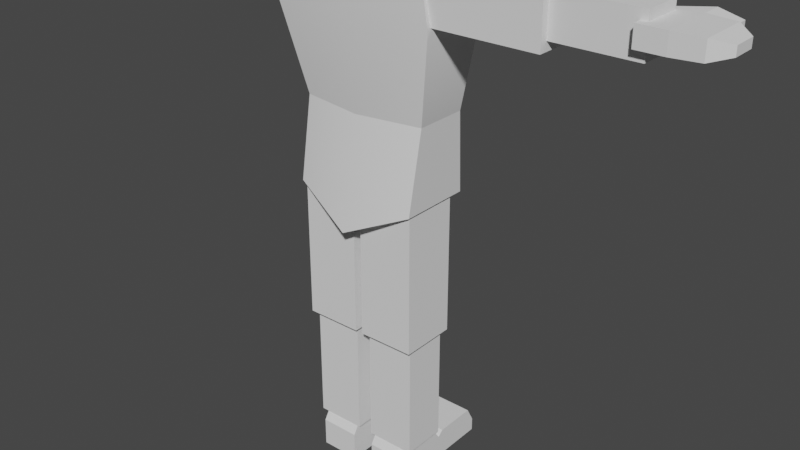 # Source: Character.blend  (saved by Blender 3.6.11; exported with 4.5.12 LTS)
import bpy
from mathutils import Matrix  # noqa: F401  (used for matrix-valued properties, if any)

bpy.ops.wm.read_factory_settings(use_empty=True)
scene = bpy.context.scene
scene.name = 'Scene'

# ---- collections
col_collection = bpy.data.collections.new('Collection'); scene.collection.children.link(col_collection)

# ---- materials (node trees are filled in below, after node groups)
mat_material = bpy.data.materials.new('Material')
mat_material.alpha_threshold = 0.0
mat_material.use_transparent_shadow = False
mat_material.roughness = 0.5
mat_material.line_color = (0.0, 0.0, 0.0, 1.0)

# ---- node groups
ng_auto_smooth = bpy.data.node_groups.new('Auto Smooth', 'GeometryNodeTree')
_s = ng_auto_smooth.interface.new_socket(name='Geometry', in_out='OUTPUT', socket_type='NodeSocketGeometry')
_s = ng_auto_smooth.interface.new_socket(name='Geometry', in_out='INPUT', socket_type='NodeSocketGeometry')
_s = ng_auto_smooth.interface.new_socket(name='Angle', in_out='INPUT', socket_type='NodeSocketFloat')
_s.subtype = 'ANGLE'
_s.min_value = 0.0
_s.max_value = 3.142
ng_auto_smooth.is_modifier = True
_N = ng_auto_smooth.nodes; _L = ng_auto_smooth.links
n0 = _N.new('NodeGroupOutput'); n0.name = 'Group Output'; n0.location = (480, -100)
n1 = _N.new('NodeGroupInput'); n1.name = 'Group Input'; n1.location = (-420, -300)
n2 = _N.new('NodeGroupInput'); n2.name = 'Group Input.001'; n2.location = (-60, -100)
n3 = _N.new('GeometryNodeSetShadeSmooth'); n3.name = 'Set Shade Smooth'; n3.location = (120, -100)
n3.domain = 'EDGE'
n4 = _N.new('GeometryNodeSetShadeSmooth'); n4.name = 'Set Shade Smooth.001'; n4.location = (300, -100)
n5 = _N.new('GeometryNodeInputMeshEdgeAngle'); n5.name = 'Edge Angle'; n5.location = (-420, -220)
n6 = _N.new('GeometryNodeInputEdgeSmooth'); n6.name = 'Is Edge Smooth'; n6.location = (-60, -160)
n7 = _N.new('GeometryNodeInputShadeSmooth'); n7.name = 'Is Face Smooth'; n7.location = (-240, -340)
n8 = _N.new('FunctionNodeBooleanMath'); n8.name = 'Boolean Math'; n8.location = (-60, -220)
n9 = _N.new('FunctionNodeCompare'); n9.name = 'Compare'; n9.location = (-240, -180)
n9.operation = 'LESS_EQUAL'
_L.new(n5.outputs[0], n9.inputs[0])
_L.new(n4.outputs[0], n0.inputs[0])
_L.new(n1.outputs[1], n9.inputs[1])
_L.new(n9.outputs[0], n8.inputs[0])
_L.new(n7.outputs[0], n8.inputs[1])
_L.new(n2.outputs[0], n3.inputs[0])
_L.new(n6.outputs[0], n3.inputs[1])
_L.new(n3.outputs[0], n4.inputs[0])
_L.new(n8.outputs[0], n3.inputs[2])
n0.is_active_output = True

# ---- material node trees
mat_material.use_nodes = True; mat_material.node_tree.nodes.clear()
_N = mat_material.node_tree.nodes; _L = mat_material.node_tree.links
n0 = _N.new('ShaderNodeOutputMaterial'); n0.name = 'Material Output'; n0.location = (300, 300)
n1 = _N.new('ShaderNodeBsdfPrincipled'); n1.name = 'Principled BSDF'; n1.location = (10, 300)
n1.distribution = 'GGX'
n1.subsurface_method = 'RANDOM_WALK_SKIN'
n1.inputs[3].default_value = 1.45
n1.inputs[27].default_value = (0.0, 0.0, 0.0, 1.0)
n1.inputs[28].default_value = 1.0
_L.new(n1.outputs[0], n0.inputs[0])
n0.is_active_output = True

# ---- world
world_world = bpy.data.worlds.new('World'); scene.world = world_world
world_world.use_nodes = True; world_world.node_tree.nodes.clear()
_N = world_world.node_tree.nodes; _L = world_world.node_tree.links
n0 = _N.new('ShaderNodeOutputWorld'); n0.name = 'World Output'; n0.location = (300, 300)
n1 = _N.new('ShaderNodeBackground'); n1.name = 'Background'; n1.location = (10, 300)
n1.inputs[0].default_value = (0.05088, 0.05088, 0.05088, 1.0)
_L.new(n1.outputs[0], n0.inputs[0])
n0.is_active_output = True
world_world.color = (0.05088, 0.05088, 0.05088)
world_world.use_sun_shadow = False
world_world.sun_shadow_jitter_overblur = 0.0

# ---- meshes
me_cube = bpy.data.meshes.new('Cube')
me_cube.from_pydata([(-0.9499, 0.5282, 5.589), (-0.9499, -0.2571, 5.589), (0.0, -0.4175, 5.589), (0.0, 0.8297, 5.589), (-3.376e-05, -0.5307, 6.894), (-1.206, -0.4905, 6.897), (-1.206, 0.5478, 6.897), (-3.122e-07, 0.9542, 6.893), (-0.0006423, -0.5747, 8.023), (-1.003, -0.4546, 7.84), (-1.003, 0.4132, 7.84), (-0.0006423, 0.6021, 8.023), (0.9499, 0.5282, 5.589), (0.9499, -0.2571, 5.589), (1.205, -0.4785, 6.893), (1.205, 0.5596, 6.893), (1.0, -0.411, 7.827), (1.0, 0.4568, 7.827)], [], [(1, 2, 4, 5), (3, 0, 6, 7), (0, 1, 5, 6), (6, 5, 9, 10), (7, 6, 10, 11), (5, 4, 8, 9), (13, 14, 4, 2), (1, 0, 3, 2), (3, 7, 15, 12), (12, 15, 14, 13), (11, 8, 16, 17), (15, 17, 16, 14), (7, 11, 17, 15), (14, 16, 8, 4), (2, 3, 12, 13), (8, 11, 10, 9)])
me_cube.polygons.foreach_set('use_smooth', [True] * 16)
_uv = me_cube.uv_layers.new(name='UVMap')
_uv.uv.foreach_set('vector', [0.6185, 0.779, 0.6072, 0.8651, 0.5002, 0.847, 0.5209, 0.7736, 0.5922, 0.6285, 0.6133, 0.7094, 0.5229, 0.7253, 0.4997, 0.6566, 0.6133, 0.7094, 0.6185, 0.779, 0.5209, 0.7736, 0.5229, 0.7253, 0.5229, 0.7253, 0.5209, 0.7736, 0.4802, 0.7709, 0.4789, 0.734, 0.4997, 0.6566, 0.5229, 0.7253, 0.4789, 0.734, 0.4235, 0.6993, 0.5209, 0.7736, 0.5002, 0.847, 0.4167, 0.7979, 0.4802, 0.7709, 0.5904, 0.9515, 0.4657, 0.9429, 0.5002, 0.847, 0.6072, 0.8651, 0.679, 0.7129, 0.6133, 0.7094, 0.5922, 0.6285, 0.6967, 0.634, 0.5922, 0.6285, 0.4997, 0.6566, 0.4649, 0.5789, 0.5648, 0.5495, 0.5648, 0.5495, 0.4649, 0.5789, 0.4278, 0.5064, 0.5434, 0.4834, 0.4235, 0.6993, 0.325, 0.7137, 0.3263, 0.6264, 0.3989, 0.6158, 0.4649, 0.5789, 0.3989, 0.6158, 0.3612, 0.5527, 0.4278, 0.5064, 0.4997, 0.6566, 0.4235, 0.6993, 0.3989, 0.6158, 0.4649, 0.5789, 0.4657, 0.9429, 0.3916, 0.892, 0.4167, 0.7979, 0.5002, 0.847, 0.6761, 0.5658, 0.5922, 0.6285, 0.5648, 0.5495, 0.6176, 0.51, 0.4167, 0.7979, 0.4235, 0.6993, 0.4789, 0.734, 0.4802, 0.7709])
me_cube.materials.append(mat_material)
me_cube.use_mirror_vertex_groups = False
me_cube.update()
me_bicep = bpy.data.meshes.new('Bicep')
me_bicep.from_pydata([(-0.998, -0.4095, 6.94), (-2.689, -0.4095, 6.94), (-0.998, 0.4095, 6.94), (-2.689, 0.4095, 6.94), (-0.998, -0.4095, 7.759), (-2.689, -0.4095, 7.759), (-0.998, 0.4095, 7.759), (-2.689, 0.4095, 7.759)], [], [(0, 1, 3, 2), (2, 3, 7, 6), (6, 7, 5, 4), (4, 5, 1, 0), (2, 6, 4, 0), (7, 3, 1, 5)])
_uv = me_bicep.uv_layers.new(name='UVMap')
_uv.uv.foreach_set('vector', [0.1027, 0.742, 0.06411, 0.742, 0.06411, 0.7035, 0.1027, 0.7035, 0.1027, 0.7035, 0.06411, 0.7035, 0.06411, 0.665, 0.1027, 0.665, 0.1027, 0.665, 0.06411, 0.665, 0.06411, 0.6264, 0.1027, 0.6264, 0.1027, 0.6264, 0.06411, 0.6264, 0.06411, 0.5879, 0.1027, 0.5879, 0.1027, 0.7035, 0.1027, 0.665, 0.1412, 0.665, 0.1412, 0.7035, 0.06411, 0.665, 0.06411, 0.7035, 0.02557, 0.7035, 0.02557, 0.665])
me_bicep.update()
me_forearm = bpy.data.meshes.new('Forearm')
me_forearm.from_pydata([(-2.627, -0.3, 7.068), (-3.868, -0.3, 7.068), (-2.627, 0.271, 7.068), (-3.868, 0.271, 7.068), (-2.627, -0.3, 7.639), (-3.868, -0.3, 7.639), (-2.627, 0.271, 7.639), (-3.868, 0.271, 7.639)], [], [(0, 1, 3, 2), (2, 3, 7, 6), (6, 7, 5, 4), (4, 5, 1, 0), (2, 6, 4, 0), (7, 3, 1, 5)])
_uv = me_forearm.uv_layers.new(name='UVMap')
_uv.uv.foreach_set('vector', [0.2583, 0.7425, 0.2198, 0.7425, 0.2198, 0.7039, 0.2583, 0.7039, 0.2583, 0.7039, 0.2198, 0.7039, 0.2198, 0.6654, 0.2583, 0.6654, 0.2583, 0.6654, 0.2198, 0.6654, 0.2198, 0.6269, 0.2583, 0.6269, 0.2583, 0.6269, 0.2198, 0.6269, 0.2198, 0.5883, 0.2583, 0.5883, 0.2583, 0.7039, 0.2583, 0.6654, 0.2969, 0.6654, 0.2969, 0.7039, 0.2198, 0.6654, 0.2198, 0.7039, 0.1813, 0.7039, 0.1813, 0.6654])
me_forearm.update()
me_hand = bpy.data.meshes.new('Hand')
me_hand.from_pydata([(-4.55, -0.3966, 7.244), (-4.55, -0.3966, 7.496), (-4.55, 0.3209, 7.244), (-4.55, 0.3209, 7.496), (-3.772, -0.4269, 7.233), (-3.772, -0.4269, 7.507), (-3.772, 0.3512, 7.233), (-3.772, 0.3512, 7.507), (-4.161, 0.3512, 7.233), (-4.161, 0.3512, 7.507), (-4.161, -0.4269, 7.233), (-4.161, -0.4269, 7.507), (-4.161, 0.6356, 7.507), (-4.471, 0.536, 7.317), (-4.471, 0.536, 7.423), (-4.161, 0.6356, 7.233), (-4.471, 0.6471, 7.423), (-4.471, 0.6471, 7.317), (-4.781, 0.1401, 7.307), (-4.781, -0.2158, 7.307), (-4.781, -0.2158, 7.433), (-4.781, 0.1401, 7.433)], [], [(1, 3, 21, 20), (8, 9, 14, 13), (6, 7, 5, 4), (10, 11, 1, 0), (8, 6, 4, 10), (9, 3, 1, 11), (7, 9, 11, 5), (2, 8, 10, 0), (4, 5, 11, 10), (2, 3, 9, 8), (12, 15, 17, 16), (6, 15, 12, 7), (9, 12, 16, 14), (13, 14, 16, 17), (15, 8, 13, 17), (9, 7, 12), (8, 15, 6), (19, 20, 21, 18), (2, 0, 19, 18), (3, 2, 18, 21), (0, 1, 20, 19)])
_uv = me_hand.uv_layers.new(name='UVMap')
_uv.uv.foreach_set('vector', [0.3041, 0.1622, 0.368, 0.1631, 0.3516, 0.1868, 0.3199, 0.1864, 0.2276, 0.3751, 0.2276, 0.2769, 0.2874, 0.3068, 0.2874, 0.3452, 0.2504, 0.02276, 0.3032, 0.02347, 0.3023, 0.09279, 0.2495, 0.09208, 0.249, 0.1267, 0.3019, 0.1275, 0.2993, 0.1622, 0.2506, 0.1615, 0.1797, 0.1258, 0.1802, 0.09115, 0.2495, 0.09208, 0.249, 0.1267, 0.3712, 0.1284, 0.368, 0.1631, 0.3041, 0.1622, 0.3019, 0.1275, 0.3716, 0.09373, 0.3712, 0.1284, 0.3019, 0.1275, 0.3023, 0.09279, 0.182, 0.1606, 0.1797, 0.1258, 0.249, 0.1267, 0.2459, 0.1614, 0.2495, 0.09208, 0.3023, 0.09279, 0.3019, 0.1275, 0.249, 0.1267, 0.4161, 0.1704, 0.368, 0.1631, 0.3712, 0.1284, 0.4234, 0.1363, 0.3573, 0.2769, 0.3573, 0.3751, 0.3058, 0.3452, 0.3058, 0.3068, 0.437, 0.3751, 0.3573, 0.3751, 0.3573, 0.2769, 0.437, 0.2769, 0.2569, 0.2474, 0.3039, 0.2474, 0.3058, 0.3068, 0.2874, 0.3068, 0.2874, 0.3452, 0.2874, 0.3068, 0.3058, 0.3068, 0.3058, 0.3452, 0.3039, 0.4046, 0.2569, 0.4046, 0.2874, 0.3452, 0.3058, 0.3452, 0.385, 0.2389, 0.437, 0.2769, 0.3573, 0.2769, 0.385, 0.4131, 0.3573, 0.3751, 0.437, 0.3751, 0.2294, 0.1852, 0.2291, 0.2093, 0.1974, 0.2089, 0.1977, 0.1848, 0.182, 0.1606, 0.2459, 0.1614, 0.2294, 0.1852, 0.1977, 0.1848, 0.368, 0.1631, 0.4161, 0.1704, 0.4001, 0.1944, 0.3762, 0.1908, 0.2506, 0.1615, 0.2993, 0.1622, 0.2867, 0.1882, 0.2626, 0.1878])
me_hand.update()
me_thigh = bpy.data.meshes.new('Thigh')
me_thigh.from_pydata([(-0.8997, -0.4215, 2.329), (-0.8997, -0.4215, 4.427), (-0.8997, 0.4215, 2.329), (-0.8997, 0.4215, 4.427), (-0.05674, -0.4215, 2.329), (-0.05674, -0.4215, 4.427), (-0.05674, 0.4215, 2.329), (-0.05674, 0.4215, 4.427)], [], [(0, 1, 3, 2), (2, 3, 7, 6), (6, 7, 5, 4), (4, 5, 1, 0), (2, 6, 4, 0), (7, 3, 1, 5)])
_uv = me_thigh.uv_layers.new(name='UVMap')
_uv.uv.foreach_set('vector', [0.1979, 0.4666, 0.1979, 0.5188, 0.1457, 0.5188, 0.1457, 0.4666, 0.1457, 0.4666, 0.1457, 0.5188, 0.09353, 0.5188, 0.09353, 0.4666, 0.09353, 0.4666, 0.09353, 0.5188, 0.04133, 0.5188, 0.04133, 0.4666, 0.2501, 0.4666, 0.2501, 0.5188, 0.1979, 0.5188, 0.1979, 0.4666, 0.1457, 0.4666, 0.1457, 0.4144, 0.1979, 0.4144, 0.1979, 0.4666, 0.1457, 0.571, 0.1457, 0.5188, 0.1979, 0.5188, 0.1979, 0.571])
me_thigh.update()
me_calf = bpy.data.meshes.new('Calf')
me_calf.from_pydata([(-0.1129, -0.3304, 0.5763), (-0.8455, -0.3304, 0.5763), (-0.1129, 0.3323, 0.5763), (-0.8455, 0.3323, 0.5763), (-0.1129, -0.3304, 2.351), (-0.8455, -0.3304, 2.351), (-0.1129, 0.3323, 2.351), (-0.8455, 0.3323, 2.351)], [], [(0, 1, 3, 2), (2, 3, 7, 6), (6, 7, 5, 4), (4, 5, 1, 0), (2, 6, 4, 0), (7, 3, 1, 5)])
_uv = me_calf.uv_layers.new(name='UVMap')
_uv.uv.foreach_set('vector', [0.01157, 0.2634, 0.06039, 0.2634, 0.06039, 0.3122, 0.01157, 0.3122, 0.06039, 0.361, 0.06039, 0.3122, 0.1092, 0.3122, 0.1092, 0.361, 0.158, 0.3122, 0.1092, 0.3122, 0.1092, 0.2634, 0.158, 0.2634, 0.1092, 0.2146, 0.1092, 0.2634, 0.06039, 0.2634, 0.06039, 0.2146, 0.06039, 0.361, 0.1092, 0.361, 0.1092, 0.4099, 0.06039, 0.4099, 0.1092, 0.3122, 0.06039, 0.3122, 0.06039, 0.2634, 0.1092, 0.2634])
me_calf.update()
me_foot = bpy.data.meshes.new('Foot')
me_foot.from_pydata([(-0.759, -0.3838, 0.0), (-0.759, -0.3838, 0.428), (-0.759, 1.31, 0.0), (-0.759, 1.31, 0.1974), (-0.1705, -0.3838, 0.0), (-0.1705, -0.3838, 0.428), (-0.1705, 1.31, 0.0), (-0.1705, 1.31, 0.1974), (-0.759, 0.463, 0.0), (-0.759, 0.463, 0.3508), (-0.1705, 0.463, 0.0), (-0.1705, 0.463, 0.3508), (-0.759, 0.2513, 0.0), (-0.1705, 0.2513, 0.6495), (-0.759, 0.2513, 0.6495), (-0.1705, 0.2513, 0.0), (-0.759, -0.229, 0.0), (-0.1705, -0.229, 0.6781), (-0.759, -0.229, 0.6781), (-0.1705, -0.229, 0.0), (-0.759, 1.185, 0.428), (-0.1705, 1.185, 0.0), (-0.759, 1.185, 0.0), (-0.1705, 1.185, 0.428), (-0.759, 0.5494, 0.0), (-0.1705, 0.5494, 0.428), (-0.759, 0.5494, 0.428), (-0.1705, 0.5494, 0.0)], [], [(22, 20, 3, 2), (2, 3, 7, 6), (19, 17, 5, 4), (4, 5, 1, 0), (16, 19, 4, 0), (17, 18, 1, 5), (25, 26, 9, 11), (24, 27, 10, 8), (27, 25, 11, 10), (12, 14, 9, 8), (16, 18, 14, 12), (11, 9, 14, 13), (8, 10, 15, 12), (10, 11, 13, 15), (0, 1, 18, 16), (13, 14, 18, 17), (12, 15, 19, 16), (15, 13, 17, 19), (6, 7, 23, 21), (2, 6, 21, 22), (7, 3, 20, 23), (24, 26, 20, 22), (8, 9, 26, 24), (21, 23, 25, 27), (22, 21, 27, 24), (23, 20, 26, 25)])
_uv = me_foot.uv_layers.new(name='UVMap')
_uv.uv.foreach_set('vector', [0.09841, 0.04952, 0.1319, 0.04952, 0.1139, 0.052, 0.09841, 0.052, 0.09841, 0.052, 0.09841, 0.06745, 0.06491, 0.06745, 0.06491, 0.052, 0.06491, 0.02156, 0.01184, 0.02156, 0.03141, 0.0185, 0.06491, 0.0185, 0.06491, 0.1913, 0.06491, 0.1578, 0.09841, 0.1578, 0.09841, 0.1913, 0.09841, 0.02156, 0.06491, 0.02156, 0.06491, 0.0185, 0.09841, 0.0185, 0.06491, 0.138, 0.09841, 0.138, 0.09841, 0.1578, 0.06491, 0.1578, 0.06491, 0.09823, 0.09841, 0.09823, 0.09841, 0.1045, 0.06491, 0.1045, 0.09841, 0.03696, 0.06491, 0.03696, 0.06491, 0.03525, 0.09841, 0.03525, 0.06491, 0.03696, 0.03141, 0.03696, 0.03746, 0.03525, 0.06491, 0.03525, 0.09841, 0.03106, 0.1492, 0.03106, 0.1259, 0.03525, 0.09841, 0.03525, 0.09841, 0.02156, 0.1515, 0.02156, 0.1492, 0.03106, 0.09841, 0.03106, 0.06491, 0.1045, 0.09841, 0.1045, 0.09841, 0.1283, 0.06491, 0.1283, 0.09841, 0.03525, 0.06491, 0.03525, 0.06491, 0.03106, 0.09841, 0.03106, 0.06491, 0.03525, 0.03746, 0.03525, 0.01408, 0.03106, 0.06491, 0.03106, 0.09841, 0.0185, 0.1319, 0.0185, 0.1515, 0.02156, 0.09841, 0.02156, 0.06491, 0.1283, 0.09841, 0.1283, 0.09841, 0.138, 0.06491, 0.138, 0.09841, 0.03106, 0.06491, 0.03106, 0.06491, 0.02156, 0.09841, 0.02156, 0.06491, 0.03106, 0.01408, 0.03106, 0.01184, 0.02156, 0.06491, 0.02156, 0.06491, 0.052, 0.04946, 0.052, 0.03141, 0.04952, 0.06491, 0.04952, 0.09841, 0.052, 0.06491, 0.052, 0.06491, 0.04952, 0.09841, 0.04952, 0.06491, 0.06745, 0.09841, 0.06745, 0.09841, 0.08566, 0.06491, 0.08566, 0.09841, 0.03696, 0.1319, 0.03696, 0.1319, 0.04952, 0.09841, 0.04952, 0.09841, 0.03525, 0.1259, 0.03525, 0.1319, 0.03696, 0.09841, 0.03696, 0.06491, 0.04952, 0.03141, 0.04952, 0.03141, 0.03696, 0.06491, 0.03696, 0.09841, 0.04952, 0.06491, 0.04952, 0.06491, 0.03696, 0.09841, 0.03696, 0.06491, 0.08566, 0.09841, 0.08566, 0.09841, 0.09823, 0.06491, 0.09823])
me_foot.update()
me_cube_009 = bpy.data.meshes.new('Cube.009')
me_cube_009.from_pydata([(-0.5832, -0.3218, 7.709), (-0.3467, -0.2137, 8.876), (-0.5832, 0.3218, 7.709), (-0.3467, 0.2137, 8.876), (0.0, 0.5247, 7.709), (0.0, 0.3956, 8.876), (0.0, -0.5247, 7.709), (0.0, -0.3956, 8.876), (0.5832, -0.3218, 7.709), (0.3467, -0.2137, 8.876), (0.5832, 0.3218, 7.709), (0.3467, 0.2137, 8.876)], [], [(0, 1, 3, 2), (6, 7, 1, 0), (5, 3, 1, 7), (2, 4, 6, 0), (2, 3, 5, 4), (8, 10, 11, 9), (6, 8, 9, 7), (5, 7, 9, 11), (10, 8, 6, 4), (10, 4, 5, 11)])
_uv = me_cube_009.uv_layers.new(name='UVMap')
_uv.uv.foreach_set('vector', [0.2098, 0.8426, 0.2557, 0.8362, 0.26, 0.8541, 0.2164, 0.8695, 0.2101, 0.8184, 0.2555, 0.8207, 0.2557, 0.8362, 0.2098, 0.8426, 0.2791, 0.8657, 0.294, 0.8613, 0.3074, 0.8739, 0.3039, 0.889, 0.2098, 0.9442, 0.2189, 0.9217, 0.2518, 0.9526, 0.23, 0.9631, 0.2164, 0.8695, 0.26, 0.8541, 0.267, 0.8679, 0.2277, 0.8909, 0.2609, 0.9302, 0.2407, 0.9113, 0.2756, 0.8809, 0.289, 0.8934, 0.2101, 0.8184, 0.2123, 0.7943, 0.2572, 0.8052, 0.2555, 0.8207, 0.2791, 0.8657, 0.3039, 0.889, 0.289, 0.8934, 0.2756, 0.8809, 0.2407, 0.9113, 0.2609, 0.9302, 0.2518, 0.9526, 0.2189, 0.9217, 0.2407, 0.9113, 0.2277, 0.8909, 0.267, 0.8679, 0.2756, 0.8809])
me_cube_009.update()
me_head = bpy.data.meshes.new('Head')
me_head.from_pydata([(-0.3925, -0.08464, 8.73), (-0.383, -0.1674, 10.1), (-0.3199, 0.7156, 8.525), (-0.383, 0.5986, 10.1), (-0.6277, -0.4121, 9.345), (-0.5649, 0.7833, 9.345), (-0.6096, 0.2156, 8.68), (-0.534, -0.3184, 9.814), (-0.455, 0.2156, 10.15), (-0.4997, 0.7486, 8.877), (0.0, 0.8252, 8.47), (0.0, 0.6706, 10.15), (0.0, -0.1008, 8.636), (0.0, -0.2394, 10.15), (-0.6332, -0.298, 9.012), (-0.534, 0.7496, 9.814), (0.0, -0.6475, 9.345), (0.0, 1.01, 9.345), (-0.749, 0.2156, 9.345), (-0.674, 0.2156, 9.819), (0.0, 0.9146, 9.819), (0.0, -0.5166, 9.819), (0.0, 0.2156, 8.565), (0.0, 0.2156, 10.27), (0.0, -0.5362, 9.007), (0.0, 0.9873, 8.872), (-0.668, 0.2156, 8.872), (0.3925, -0.08464, 8.73), (0.383, -0.1674, 10.1), (0.3199, 0.7156, 8.525), (0.383, 0.5986, 10.1), (0.6277, -0.4121, 9.345), (0.5649, 0.7833, 9.345), (0.6096, 0.2156, 8.68), (0.534, -0.3184, 9.814), (0.455, 0.2156, 10.15), (0.4997, 0.7486, 8.877), (0.6332, -0.298, 9.012), (0.534, 0.7496, 9.814), (0.749, 0.2156, 9.345), (0.674, 0.2156, 9.819), (0.668, 0.2156, 8.872)], [], [(4, 7, 19, 18), (7, 1, 8, 19), (19, 8, 3, 15), (18, 19, 15, 5), (5, 15, 20, 17), (15, 3, 11, 20), (21, 13, 1, 7), (16, 21, 7, 4), (2, 10, 22, 6), (6, 22, 12, 0), (11, 3, 8, 23), (23, 8, 1, 13), (24, 16, 4, 14), (12, 24, 14, 0), (2, 9, 25, 10), (9, 5, 17, 25), (0, 14, 26, 6), (14, 4, 18, 26), (26, 18, 5, 9), (6, 26, 9, 2), (31, 39, 40, 34), (34, 40, 35, 28), (40, 38, 30, 35), (39, 32, 38, 40), (32, 17, 20, 38), (38, 20, 11, 30), (21, 34, 28, 13), (16, 31, 34, 21), (29, 33, 22, 10), (33, 27, 12, 22), (11, 23, 35, 30), (23, 13, 28, 35), (24, 37, 31, 16), (12, 27, 37, 24), (29, 10, 25, 36), (36, 25, 17, 32), (27, 33, 41, 37), (37, 41, 39, 31), (41, 36, 32, 39), (33, 29, 36, 41)])
_uv = me_head.uv_layers.new(name='UVMap')
_uv.uv.foreach_set('vector', [0.07745, 0.8801, 0.08142, 0.908, 0.1144, 0.9065, 0.1129, 0.8783, 0.08142, 0.908, 0.08816, 0.9297, 0.1146, 0.9317, 0.1144, 0.9065, 0.1144, 0.9065, 0.1146, 0.9317, 0.1477, 0.933, 0.1276, 0.921, 0.9674, 0.2543, 0.9637, 0.3479, 0.9208, 0.3968, 0.9201, 0.2498, 0.9201, 0.2498, 0.9208, 0.3968, 0.7337, 0.4037, 0.7324, 0.2411, 0.9208, 0.3968, 0.8546, 0.4377, 0.7337, 0.454, 0.7337, 0.4037, 0.04217, 0.9251, 0.06907, 0.9535, 0.08816, 0.9297, 0.08142, 0.908, 0.0271, 0.8827, 0.04217, 0.9251, 0.08142, 0.908, 0.07745, 0.8801, 0.1504, 0.8123, 0.1553, 0.7787, 0.09527, 0.7911, 0.1112, 0.8369, 0.1112, 0.8369, 0.09527, 0.7911, 0.06785, 0.8065, 0.08647, 0.8349, 0.1533, 0.9695, 0.1477, 0.933, 0.1146, 0.9317, 0.1093, 0.9698, 0.1093, 0.9698, 0.1146, 0.9317, 0.08816, 0.9297, 0.06907, 0.9535, 0.03271, 0.849, 0.0271, 0.8827, 0.07745, 0.8801, 0.0829, 0.8611, 0.06785, 0.8065, 0.03271, 0.849, 0.0829, 0.8611, 0.08647, 0.8349, 0.8394, 0.0372, 0.9229, 0.09625, 0.7312, 0.0843, 0.7303, 0.02432, 0.9229, 0.09625, 0.9201, 0.2498, 0.7324, 0.2411, 0.7312, 0.0843, 0.08647, 0.8349, 0.0829, 0.8611, 0.1111, 0.8494, 0.1112, 0.8369, 0.0829, 0.8611, 0.07745, 0.8801, 0.1129, 0.8783, 0.1111, 0.8494, 0.9717, 0.1582, 0.9674, 0.2543, 0.9201, 0.2498, 0.9229, 0.09625, 0.1112, 0.8369, 0.1111, 0.8494, 0.1255, 0.8305, 0.1504, 0.8123, 0.07731, 0.88, 0.1127, 0.8783, 0.1143, 0.9065, 0.08126, 0.908, 0.08126, 0.908, 0.1143, 0.9065, 0.1145, 0.9317, 0.088, 0.9297, 0.1143, 0.9065, 0.1277, 0.921, 0.1476, 0.933, 0.1145, 0.9317, 0.4969, 0.258, 0.5449, 0.2527, 0.5466, 0.3997, 0.502, 0.3516, 0.5449, 0.2527, 0.7324, 0.2411, 0.7337, 0.4037, 0.5466, 0.3997, 0.5466, 0.3997, 0.7337, 0.4037, 0.7337, 0.454, 0.6126, 0.4396, 0.042, 0.9251, 0.08126, 0.908, 0.088, 0.9297, 0.06889, 0.9535, 0.02696, 0.8826, 0.07731, 0.88, 0.08126, 0.908, 0.042, 0.9251, 0.1502, 0.8123, 0.1111, 0.8369, 0.09517, 0.791, 0.1552, 0.7787, 0.1111, 0.8369, 0.08635, 0.8348, 0.06774, 0.8065, 0.09517, 0.791, 0.1531, 0.9695, 0.1091, 0.9698, 0.1145, 0.9317, 0.1476, 0.933, 0.1091, 0.9698, 0.06889, 0.9535, 0.088, 0.9297, 0.1145, 0.9317, 0.03259, 0.8489, 0.08277, 0.8611, 0.07731, 0.88, 0.02696, 0.8826, 0.06774, 0.8065, 0.08635, 0.8348, 0.08277, 0.8611, 0.03259, 0.8489, 0.6214, 0.03892, 0.7303, 0.02432, 0.7312, 0.0843, 0.5396, 0.09928, 0.5396, 0.09928, 0.7312, 0.0843, 0.7324, 0.2411, 0.5449, 0.2527, 0.08635, 0.8348, 0.1111, 0.8369, 0.111, 0.8494, 0.08277, 0.8611, 0.08277, 0.8611, 0.111, 0.8494, 0.1127, 0.8783, 0.07731, 0.88, 0.491, 0.162, 0.5396, 0.09928, 0.5449, 0.2527, 0.4969, 0.258, 0.1111, 0.8369, 0.1502, 0.8123, 0.1256, 0.8305, 0.111, 0.8494])
me_head.update()
me_cube_001 = bpy.data.meshes.new('Cube.001')
me_cube_001.from_pydata([(0.8997, -0.4215, 2.329), (0.8997, 0.4215, 2.329), (0.8997, -0.4215, 4.427), (0.05674, -0.4215, 2.329), (0.05674, 0.4215, 2.329), (0.05674, -0.4215, 4.427), (0.05674, 0.4215, 4.427), (0.8997, 0.4215, 4.427)], [], [(1, 0, 3, 4), (0, 1, 7, 2), (3, 0, 2, 5), (4, 3, 5, 6), (6, 5, 2, 7), (1, 4, 6, 7)])
_uv = me_cube_001.uv_layers.new(name='UVMap')
_uv.uv.foreach_set('vector', [0.1457, 0.4666, 0.1979, 0.4666, 0.1979, 0.4144, 0.1457, 0.4144, 0.1979, 0.4666, 0.1457, 0.4666, 0.1457, 0.5188, 0.1979, 0.5188, 0.2501, 0.4666, 0.1979, 0.4666, 0.1979, 0.5188, 0.2501, 0.5188, 0.09353, 0.4666, 0.04133, 0.4666, 0.04133, 0.5188, 0.09353, 0.5188, 0.1457, 0.571, 0.1979, 0.571, 0.1979, 0.5188, 0.1457, 0.5188, 0.1457, 0.4666, 0.09353, 0.4666, 0.09353, 0.5188, 0.1457, 0.5188])
me_cube_001.update()
me_cube_002 = bpy.data.meshes.new('Cube.002')
me_cube_002.from_pydata([(0.1129, -0.3304, 0.5763), (0.1129, 0.3323, 0.5763), (0.8455, -0.3304, 0.5763), (0.1129, -0.3304, 2.351), (0.1129, 0.3323, 2.351), (0.8455, -0.3304, 2.351), (0.8455, 0.3323, 2.351), (0.8455, 0.3323, 0.5763)], [], [(1, 0, 3, 4), (0, 1, 7, 2), (3, 0, 2, 5), (4, 3, 5, 6), (6, 5, 2, 7), (1, 4, 6, 7)])
_uv = me_cube_002.uv_layers.new(name='UVMap')
_uv.uv.foreach_set('vector', [0.06039, 0.361, 0.06039, 0.4099, 0.1092, 0.4099, 0.1092, 0.361, 0.01157, 0.2634, 0.01157, 0.3122, 0.06039, 0.3122, 0.06039, 0.2634, 0.1092, 0.2146, 0.06039, 0.2146, 0.06039, 0.2634, 0.1092, 0.2634, 0.158, 0.3122, 0.158, 0.2634, 0.1092, 0.2634, 0.1092, 0.3122, 0.1092, 0.3122, 0.1092, 0.2634, 0.06039, 0.2634, 0.06039, 0.3122, 0.06039, 0.361, 0.1092, 0.361, 0.1092, 0.3122, 0.06039, 0.3122])
me_cube_002.update()
me_cube_011 = bpy.data.meshes.new('Cube.011')
me_cube_011.from_pydata([(0.998, -0.4095, 6.94), (0.998, 0.4095, 6.94), (2.689, -0.4095, 6.94), (0.998, -0.4095, 7.759), (0.998, 0.4095, 7.759), (2.689, -0.4095, 7.759), (2.689, 0.4095, 7.759), (2.689, 0.4095, 6.94)], [], [(1, 0, 3, 4), (0, 1, 7, 2), (3, 0, 2, 5), (4, 3, 5, 6), (6, 5, 2, 7), (1, 4, 6, 7)])
_uv = me_cube_011.uv_layers.new(name='UVMap')
_uv.uv.foreach_set('vector', [0.1027, 0.7035, 0.1412, 0.7035, 0.1412, 0.665, 0.1027, 0.665, 0.1027, 0.742, 0.1027, 0.7035, 0.06411, 0.7035, 0.06411, 0.742, 0.1027, 0.6264, 0.1027, 0.5879, 0.06411, 0.5879, 0.06411, 0.6264, 0.1027, 0.665, 0.1027, 0.6264, 0.06411, 0.6264, 0.06411, 0.665, 0.06411, 0.665, 0.02557, 0.665, 0.02557, 0.7035, 0.06411, 0.7035, 0.1027, 0.7035, 0.1027, 0.665, 0.06411, 0.665, 0.06411, 0.7035])
me_cube_011.update()
me_cube_012 = bpy.data.meshes.new('Cube.012')
me_cube_012.from_pydata([(2.627, -0.3, 7.068), (2.627, 0.271, 7.068), (3.868, -0.3, 7.068), (2.627, -0.3, 7.639), (2.627, 0.271, 7.639), (3.868, -0.3, 7.639), (3.868, 0.271, 7.639), (3.868, 0.271, 7.068)], [], [(1, 0, 3, 4), (0, 1, 7, 2), (3, 0, 2, 5), (4, 3, 5, 6), (6, 5, 2, 7), (1, 4, 6, 7)])
_uv = me_cube_012.uv_layers.new(name='UVMap')
_uv.uv.foreach_set('vector', [0.2583, 0.7039, 0.2969, 0.7039, 0.2969, 0.6654, 0.2583, 0.6654, 0.2583, 0.7425, 0.2583, 0.7039, 0.2198, 0.7039, 0.2198, 0.7425, 0.2583, 0.6269, 0.2583, 0.5883, 0.2198, 0.5883, 0.2198, 0.6269, 0.2583, 0.6654, 0.2583, 0.6269, 0.2198, 0.6269, 0.2198, 0.6654, 0.2198, 0.6654, 0.1813, 0.6654, 0.1813, 0.7039, 0.2198, 0.7039, 0.2583, 0.7039, 0.2583, 0.6654, 0.2198, 0.6654, 0.2198, 0.7039])
me_cube_012.update()
me_cube_014 = bpy.data.meshes.new('Cube.014')
me_cube_014.from_pydata([(4.55, -0.3966, 7.244), (4.55, 0.3209, 7.244), (4.55, -0.3966, 7.496), (4.161, -0.4269, 7.233), (4.781, -0.2158, 7.307), (4.781, 0.1401, 7.307), (4.781, -0.2158, 7.433), (4.781, 0.1401, 7.433), (4.55, 0.3209, 7.496), (4.161, 0.3512, 7.507), (3.772, 0.3512, 7.507), (4.161, -0.4269, 7.507), (4.161, 0.3512, 7.233), (4.161, 0.6356, 7.507), (4.471, 0.536, 7.423), (4.471, 0.6471, 7.423), (4.471, 0.536, 7.317), (4.471, 0.6471, 7.317), (4.161, 0.6356, 7.233), (3.772, 0.3512, 7.233), (3.772, -0.4269, 7.233), (3.772, -0.4269, 7.507)], [], [(1, 5, 4, 0), (1, 0, 3, 12), (0, 4, 6, 2), (3, 0, 2, 11), (4, 5, 7, 6), (2, 6, 7, 8), (8, 7, 5, 1), (9, 11, 2, 8), (1, 12, 9, 8), (9, 13, 10), (10, 21, 11, 9), (12, 16, 14, 9), (9, 14, 15, 13), (16, 17, 15, 14), (18, 17, 16, 12), (13, 15, 17, 18), (19, 10, 13, 18), (12, 19, 18), (19, 20, 21, 10), (12, 3, 20, 19), (20, 3, 11, 21)])
_uv = me_cube_014.uv_layers.new(name='UVMap')
_uv.uv.foreach_set('vector', [0.182, 0.1606, 0.1977, 0.1848, 0.2294, 0.1852, 0.2459, 0.1614, 0.182, 0.1606, 0.2459, 0.1614, 0.249, 0.1267, 0.1797, 0.1258, 0.2506, 0.1615, 0.2626, 0.1878, 0.2867, 0.1882, 0.2993, 0.1622, 0.249, 0.1267, 0.2506, 0.1615, 0.2993, 0.1622, 0.3019, 0.1275, 0.2294, 0.1852, 0.1977, 0.1848, 0.1974, 0.2089, 0.2291, 0.2093, 0.3041, 0.1622, 0.3199, 0.1864, 0.3516, 0.1868, 0.368, 0.1631, 0.368, 0.1631, 0.3762, 0.1908, 0.4001, 0.1944, 0.4161, 0.1704, 0.3712, 0.1284, 0.3019, 0.1275, 0.3041, 0.1622, 0.368, 0.1631, 0.4161, 0.1704, 0.4234, 0.1363, 0.3712, 0.1284, 0.368, 0.1631, 0.385, 0.2389, 0.3573, 0.2769, 0.437, 0.2769, 0.3716, 0.09373, 0.3023, 0.09279, 0.3019, 0.1275, 0.3712, 0.1284, 0.2276, 0.3751, 0.2874, 0.3452, 0.2874, 0.3068, 0.2276, 0.2769, 0.2569, 0.2474, 0.2874, 0.3068, 0.3058, 0.3068, 0.3039, 0.2474, 0.2874, 0.3452, 0.3058, 0.3452, 0.3058, 0.3068, 0.2874, 0.3068, 0.3039, 0.4046, 0.3058, 0.3452, 0.2874, 0.3452, 0.2569, 0.4046, 0.3573, 0.2769, 0.3058, 0.3068, 0.3058, 0.3452, 0.3573, 0.3751, 0.437, 0.3751, 0.437, 0.2769, 0.3573, 0.2769, 0.3573, 0.3751, 0.385, 0.4131, 0.437, 0.3751, 0.3573, 0.3751, 0.2504, 0.02276, 0.2495, 0.09208, 0.3023, 0.09279, 0.3032, 0.02347, 0.1797, 0.1258, 0.249, 0.1267, 0.2495, 0.09208, 0.1802, 0.09115, 0.2495, 0.09208, 0.249, 0.1267, 0.3019, 0.1275, 0.3023, 0.09279])
me_cube_014.update()
me_cube_016 = bpy.data.meshes.new('Cube.016')
me_cube_016.from_pydata([(0.759, -0.3838, 0.0), (0.759, -0.229, 0.0), (0.759, -0.3838, 0.428), (0.1705, -0.3838, 0.0), (0.1705, -0.3838, 0.428), (0.1705, -0.229, 0.0), (0.1705, 0.2513, 0.0), (0.1705, -0.229, 0.6781), (0.1705, 0.2513, 0.6495), (0.759, -0.229, 0.6781), (0.759, 0.2513, 0.6495), (0.759, 0.463, 0.3508), (0.759, 0.2513, 0.0), (0.759, 0.463, 0.0), (0.759, 0.5494, 0.0), (0.1705, 0.463, 0.0), (0.1705, 0.463, 0.3508), (0.1705, 0.5494, 0.0), (0.1705, 1.185, 0.0), (0.1705, 0.5494, 0.428), (0.1705, 1.185, 0.428), (0.759, 0.5494, 0.428), (0.759, 1.185, 0.428), (0.759, 1.31, 0.1974), (0.759, 1.185, 0.0), (0.759, 1.31, 0.0), (0.1705, 1.31, 0.0), (0.1705, 1.31, 0.1974)], [], [(0, 1, 9, 2), (1, 0, 3, 5), (3, 0, 2, 4), (5, 3, 4, 7), (6, 5, 7, 8), (12, 1, 5, 6), (7, 4, 2, 9), (8, 7, 9, 10), (1, 12, 10, 9), (16, 8, 10, 11), (12, 13, 11, 10), (13, 12, 6, 15), (13, 14, 21, 11), (14, 13, 15, 17), (15, 6, 8, 16), (17, 15, 16, 19), (24, 14, 17, 18), (18, 17, 19, 20), (19, 16, 11, 21), (20, 19, 21, 22), (14, 24, 22, 21), (27, 20, 22, 23), (24, 25, 23, 22), (25, 24, 18, 26), (25, 26, 27, 23), (26, 18, 20, 27)])
_uv = me_cube_016.uv_layers.new(name='UVMap')
_uv.uv.foreach_set('vector', [0.09841, 0.0185, 0.09841, 0.02156, 0.1515, 0.02156, 0.1319, 0.0185, 0.09841, 0.02156, 0.09841, 0.0185, 0.06491, 0.0185, 0.06491, 0.02156, 0.06491, 0.1913, 0.09841, 0.1913, 0.09841, 0.1578, 0.06491, 0.1578, 0.06491, 0.02156, 0.06491, 0.0185, 0.03141, 0.0185, 0.01184, 0.02156, 0.06491, 0.03106, 0.06491, 0.02156, 0.01184, 0.02156, 0.01408, 0.03106, 0.09841, 0.03106, 0.09841, 0.02156, 0.06491, 0.02156, 0.06491, 0.03106, 0.06491, 0.138, 0.06491, 0.1578, 0.09841, 0.1578, 0.09841, 0.138, 0.06491, 0.1283, 0.06491, 0.138, 0.09841, 0.138, 0.09841, 0.1283, 0.09841, 0.02156, 0.09841, 0.03106, 0.1492, 0.03106, 0.1515, 0.02156, 0.06491, 0.1045, 0.06491, 0.1283, 0.09841, 0.1283, 0.09841, 0.1045, 0.09841, 0.03106, 0.09841, 0.03525, 0.1259, 0.03525, 0.1492, 0.03106, 0.09841, 0.03525, 0.09841, 0.03106, 0.06491, 0.03106, 0.06491, 0.03525, 0.09841, 0.03525, 0.09841, 0.03696, 0.1319, 0.03696, 0.1259, 0.03525, 0.09841, 0.03696, 0.09841, 0.03525, 0.06491, 0.03525, 0.06491, 0.03696, 0.06491, 0.03525, 0.06491, 0.03106, 0.01408, 0.03106, 0.03746, 0.03525, 0.06491, 0.03696, 0.06491, 0.03525, 0.03746, 0.03525, 0.03141, 0.03696, 0.09841, 0.04952, 0.09841, 0.03696, 0.06491, 0.03696, 0.06491, 0.04952, 0.06491, 0.04952, 0.06491, 0.03696, 0.03141, 0.03696, 0.03141, 0.04952, 0.06491, 0.09823, 0.06491, 0.1045, 0.09841, 0.1045, 0.09841, 0.09823, 0.06491, 0.08566, 0.06491, 0.09823, 0.09841, 0.09823, 0.09841, 0.08566, 0.09841, 0.03696, 0.09841, 0.04952, 0.1319, 0.04952, 0.1319, 0.03696, 0.06491, 0.06745, 0.06491, 0.08566, 0.09841, 0.08566, 0.09841, 0.06745, 0.09841, 0.04952, 0.09841, 0.052, 0.1139, 0.052, 0.1319, 0.04952, 0.09841, 0.052, 0.09841, 0.04952, 0.06491, 0.04952, 0.06491, 0.052, 0.09841, 0.052, 0.06491, 0.052, 0.06491, 0.06745, 0.09841, 0.06745, 0.06491, 0.052, 0.06491, 0.04952, 0.03141, 0.04952, 0.04946, 0.052])
me_cube_016.update()
me_abdomen = bpy.data.meshes.new('Abdomen')
me_abdomen.from_pydata([(-0.9499, 0.5282, 5.589), (-0.929, 0.6027, 4.417), (-0.9499, -0.2571, 5.589), (-0.929, -0.4696, 4.417), (0.0, 0.6567, 4.004), (0.0, -0.4175, 5.589), (0.0, -0.7041, 4.004), (0.0, 0.8297, 5.589), (0.9499, 0.5282, 5.589), (0.929, 0.6027, 4.417), (0.9499, -0.2571, 5.589), (0.929, -0.4696, 4.417)], [], [(6, 5, 2, 3), (3, 2, 0, 1), (1, 0, 7, 4), (1, 4, 6, 3), (6, 11, 10, 5), (11, 9, 8, 10), (9, 4, 7, 8), (9, 11, 6, 4), (2, 5, 7, 0), (7, 5, 10, 8)])
me_abdomen.polygons.foreach_set('use_smooth', [True] * 10)
_uv = me_abdomen.uv_layers.new(name='UVMap')
_uv.uv.foreach_set('vector', [0.9857, 0.8374, 0.8565, 0.8422, 0.8537, 0.8201, 0.9239, 0.7415, 0.9239, 0.7415, 0.8537, 0.8201, 0.8315, 0.8191, 0.7519, 0.7162, 0.9733, 0.4925, 0.9157, 0.6276, 0.873, 0.6373, 0.7754, 0.4947, 0.7575, 0.8213, 0.7635, 0.8562, 0.7164, 0.8616, 0.7205, 0.8255, 0.9857, 0.8374, 0.9284, 0.9341, 0.8514, 0.8665, 0.8565, 0.8422, 0.9284, 0.9341, 0.7846, 0.9845, 0.8332, 0.8716, 0.8514, 0.8665, 0.7269, 0.6723, 0.7754, 0.4947, 0.873, 0.6373, 0.8649, 0.6581, 0.7494, 0.8383, 0.7474, 0.873, 0.7141, 0.8787, 0.7166, 0.8347, 0.7173, 0.8232, 0.7375, 0.8432, 0.7128, 0.8854, 0.6944, 0.8396, 0.7128, 0.8854, 0.7375, 0.8432, 0.7515, 0.8713, 0.7373, 0.8908])
me_abdomen.materials.append(mat_material)
me_abdomen.use_mirror_vertex_groups = False
me_abdomen.update()
arm_armature = bpy.data.armatures.new('Armature')  # bones are not reproduced

# ---- objects
ob_armature = bpy.data.objects.new('Armature', arm_armature)
ob_torso = bpy.data.objects.new('Torso', me_cube)
ob_left_bicep = bpy.data.objects.new('Left Bicep', me_bicep)
ob_left_forearm = bpy.data.objects.new('Left Forearm', me_forearm)
ob_left_hand = bpy.data.objects.new('Left Hand', me_hand)
ob_left_thigh = bpy.data.objects.new('Left Thigh', me_thigh)
ob_left_calf = bpy.data.objects.new('Left Calf', me_calf)
ob_left_foot = bpy.data.objects.new('Left Foot', me_foot)
ob_neckmesh = bpy.data.objects.new('NeckMesh', me_cube_009)
ob_headmesh = bpy.data.objects.new('HeadMesh', me_head)
ob_right_thigh = bpy.data.objects.new('Right Thigh', me_cube_001)
ob_right_calf = bpy.data.objects.new('Right Calf', me_cube_002)
ob_right_bicep = bpy.data.objects.new('Right Bicep', me_cube_011)
ob_right_forearm = bpy.data.objects.new('Right Forearm', me_cube_012)
ob_right_hand = bpy.data.objects.new('Right Hand', me_cube_014)
ob_right_foot = bpy.data.objects.new('Right Foot', me_cube_016)
ob_abdomen = bpy.data.objects.new('Abdomen', me_abdomen)

# ---- transforms, parenting, visibility, modifiers, constraints
ob_armature.location = (0.0, 0.0, 0.0)
ob_armature.show_in_front = True
ob_torso.parent = ob_armature
ob_torso.location = (0.0, 0.0, 0.0)
ob_torso.lock_rotations_4d = False
ob_torso.empty_display_type = 'ARROWS'
ob_torso.lineart.crease_threshold = 0.0
_vg = ob_torso.vertex_groups.new(name='Spine')
for _i, _w in zip([0, 1, 2, 3, 4, 5, 6, 7, 8, 10, 11, 12, 13, 14, 15, 17], [0.0, 0.0, 0.0, 0.0, 0.0, 0.01148, 0.0, 0.0, 0.0, 0.0, 0.0, 0.0, 0.0, 0.0, 0.0, 0.0]): _vg.add([_i], _w, 'REPLACE')
_vg = ob_torso.vertex_groups.new(name='Chest')
for _i, _w in zip([0, 1, 2, 3, 4, 5, 6, 7, 12, 13, 14, 15], [1.0, 1.0, 1.0, 1.0, 0.9707, 1.0, 1.0, 0.9947, 0.9647, 1.0, 1.0, 0.9908]): _vg.add([_i], _w, 'REPLACE')
_vg = ob_torso.vertex_groups.new(name='Shoulder L')
for _i, _w in zip([5, 6, 9, 10], [0.9296, 0.9959, 1.0, 1.0]): _vg.add([_i], _w, 'REPLACE')
_vg = ob_torso.vertex_groups.new(name='Lower Neck')
for _i, _w in zip([8, 11], [0.9364, 0.9934]): _vg.add([_i], _w, 'REPLACE')
_vg = ob_torso.vertex_groups.new(name='Shoulder R')
for _i, _w in zip([14, 15, 16, 17], [0.9914, 0.9941, 0.9876, 0.9783]): _vg.add([_i], _w, 'REPLACE')
_m = ob_torso.modifiers.new('Armature', 'ARMATURE')
_m.object = ob_armature
_m = ob_torso.modifiers.new('Auto Smooth', 'NODES')
_m.node_group = ng_auto_smooth
_gi = [s.identifier for s in ng_auto_smooth.interface.items_tree if s.item_type == 'SOCKET' and s.in_out == 'INPUT']
_m[_gi[1]] = 0.5236  # Angle
ob_left_bicep.parent = ob_armature
ob_left_bicep.location = (0.0, 0.0, 0.0)
_vg = ob_left_bicep.vertex_groups.new(name='Hip')
_vg = ob_left_bicep.vertex_groups.new(name='Spine')
_vg = ob_left_bicep.vertex_groups.new(name='Chest')
_vg = ob_left_bicep.vertex_groups.new(name='Shoulder L')
for _i, _w in zip([0, 2, 3, 4, 5, 6, 7], [0.0, 0.0, 0.0, 0.0, 0.0, 0.02141, 0.0006617]): _vg.add([_i], _w, 'REPLACE')
_vg = ob_left_bicep.vertex_groups.new(name='Bicep L')
for _i, _w in zip([0, 1, 2, 3, 4, 5, 6, 7], [1.0, 1.0, 1.0, 1.0, 1.0, 1.0, 0.9991, 0.9797]): _vg.add([_i], _w, 'REPLACE')
_vg = ob_left_bicep.vertex_groups.new(name='Forearm L')
for _i, _w in zip([1, 3, 5, 6, 7], [0.0, 0.0, 0.0, 0.0, 0.02268]): _vg.add([_i], _w, 'REPLACE')
_vg = ob_left_bicep.vertex_groups.new(name='Wrist L')
_vg = ob_left_bicep.vertex_groups.new(name='Palm L')
_vg = ob_left_bicep.vertex_groups.new(name='Fingers L')
_vg = ob_left_bicep.vertex_groups.new(name='Thumb L')
_vg = ob_left_bicep.vertex_groups.new(name='Thumb Tip L')
_vg = ob_left_bicep.vertex_groups.new(name='Lower Neck')
_vg = ob_left_bicep.vertex_groups.new(name='Neck')
_vg = ob_left_bicep.vertex_groups.new(name='Head')
_vg = ob_left_bicep.vertex_groups.new(name='Shoulder R')
_vg = ob_left_bicep.vertex_groups.new(name='Bicep R')
_vg = ob_left_bicep.vertex_groups.new(name='Forearm R')
_vg = ob_left_bicep.vertex_groups.new(name='Wrist R')
_vg = ob_left_bicep.vertex_groups.new(name='Palm R')
_vg = ob_left_bicep.vertex_groups.new(name='Fingers R')
_vg = ob_left_bicep.vertex_groups.new(name='Thumb R')
_vg = ob_left_bicep.vertex_groups.new(name='Thumb Tip R')
_vg = ob_left_bicep.vertex_groups.new(name='Thigh L')
_vg = ob_left_bicep.vertex_groups.new(name='Calf L')
_vg = ob_left_bicep.vertex_groups.new(name='Ankle L')
_vg = ob_left_bicep.vertex_groups.new(name='Foot L')
_vg = ob_left_bicep.vertex_groups.new(name='Thigh R')
_vg = ob_left_bicep.vertex_groups.new(name='Calf R')
_vg = ob_left_bicep.vertex_groups.new(name='Ankle R')
_vg = ob_left_bicep.vertex_groups.new(name='Foot R')
_m = ob_left_bicep.modifiers.new('Armature', 'ARMATURE')
_m.object = ob_armature
ob_left_forearm.parent = ob_armature
ob_left_forearm.location = (0.0, 0.0, 0.0)
_vg = ob_left_forearm.vertex_groups.new(name='Hip')
_vg = ob_left_forearm.vertex_groups.new(name='Spine')
_vg = ob_left_forearm.vertex_groups.new(name='Chest')
_vg = ob_left_forearm.vertex_groups.new(name='Shoulder L')
_vg = ob_left_forearm.vertex_groups.new(name='Bicep L')
for _i, _w in zip([0, 2, 3, 4, 5, 6, 7], [0.0, 0.0, 0.0, 0.05782, 0.0, 0.01377, 0.0]): _vg.add([_i], _w, 'REPLACE')
_vg = ob_left_forearm.vertex_groups.new(name='Forearm L')
_vg.add([0, 1, 2, 3, 4, 5, 6, 7], 1.0, 'REPLACE')
_vg = ob_left_forearm.vertex_groups.new(name='Wrist L')
for _i, _w in zip([0, 1, 3, 5, 7], [0.0, 0.0, 0.0, 0.0, 0.0]): _vg.add([_i], _w, 'REPLACE')
_vg = ob_left_forearm.vertex_groups.new(name='Palm L')
_vg = ob_left_forearm.vertex_groups.new(name='Fingers L')
_vg = ob_left_forearm.vertex_groups.new(name='Thumb L')
_vg = ob_left_forearm.vertex_groups.new(name='Thumb Tip L')
_vg = ob_left_forearm.vertex_groups.new(name='Lower Neck')
_vg = ob_left_forearm.vertex_groups.new(name='Neck')
_vg = ob_left_forearm.vertex_groups.new(name='Head')
_vg = ob_left_forearm.vertex_groups.new(name='Shoulder R')
_vg = ob_left_forearm.vertex_groups.new(name='Bicep R')
_vg = ob_left_forearm.vertex_groups.new(name='Forearm R')
_vg = ob_left_forearm.vertex_groups.new(name='Wrist R')
_vg = ob_left_forearm.vertex_groups.new(name='Palm R')
_vg = ob_left_forearm.vertex_groups.new(name='Fingers R')
_vg = ob_left_forearm.vertex_groups.new(name='Thumb R')
_vg = ob_left_forearm.vertex_groups.new(name='Thumb Tip R')
_vg = ob_left_forearm.vertex_groups.new(name='Thigh L')
_vg = ob_left_forearm.vertex_groups.new(name='Calf L')
_vg = ob_left_forearm.vertex_groups.new(name='Ankle L')
_vg = ob_left_forearm.vertex_groups.new(name='Foot L')
_vg = ob_left_forearm.vertex_groups.new(name='Thigh R')
_vg = ob_left_forearm.vertex_groups.new(name='Calf R')
_vg = ob_left_forearm.vertex_groups.new(name='Ankle R')
_vg = ob_left_forearm.vertex_groups.new(name='Foot R')
_m = ob_left_forearm.modifiers.new('Armature', 'ARMATURE')
_m.object = ob_armature
ob_left_hand.parent = ob_armature
ob_left_hand.location = (0.0, 0.0, 0.0)
_vg = ob_left_hand.vertex_groups.new(name='Hip')
_vg = ob_left_hand.vertex_groups.new(name='Spine')
_vg = ob_left_hand.vertex_groups.new(name='Chest')
_vg = ob_left_hand.vertex_groups.new(name='Shoulder L')
_vg = ob_left_hand.vertex_groups.new(name='Bicep L')
_vg = ob_left_hand.vertex_groups.new(name='Forearm L')
for _i, _w in zip([4, 5, 6, 7, 9, 11, 12, 15], [0.01841, 0.05196, 0.0, 0.009356, 0.0, 0.0, 0.0, 0.0]): _vg.add([_i], _w, 'REPLACE')
_vg = ob_left_hand.vertex_groups.new(name='Wrist L')
for _i, _w in zip([4, 5, 6, 7, 8, 9, 10, 11], [1.0, 1.0, 0.9131, 1.0, 0.9798, 0.966, 0.9858, 0.9539]): _vg.add([_i], _w, 'REPLACE')
_vg = ob_left_hand.vertex_groups.new(name='Palm L')
for _i, _w in zip([0, 1, 2, 3, 4, 5, 6, 8, 9, 10, 11, 19, 20], [0.8911, 1.0, 0.9939, 1.0, 0.0, 0.0, 0.0, 0.9105, 0.9965, 1.0, 0.9878, 0.01462, 0.0199]): _vg.add([_i], _w, 'REPLACE')
_vg = ob_left_hand.vertex_groups.new(name='Fingers L')
for _i, _w in zip([0, 1, 2, 3, 4, 5, 8, 9, 10, 11, 18, 19, 20, 21], [1.0, 0.9845, 1.0, 1.0, 0.0355, 0.021, 0.01801, 0.008883, 0.1516, 0.1507, 1.0, 1.0, 1.0, 1.0]): _vg.add([_i], _w, 'REPLACE')
_vg = ob_left_hand.vertex_groups.new(name='Thumb L')
for _i, _w in zip([0, 1, 2, 3, 4, 5, 6, 7, 8, 9, 10, 11, 12, 14, 15, 18, 21], [0.01751, 0.02249, 0.2021, 0.2049, 0.2043, 0.3866, 0.914, 0.918, 0.9076, 0.9184, 0.1061, 0.1306, 1.0, 0.02833, 1.0, 0.04326, 0.0405]): _vg.add([_i], _w, 'REPLACE')
_vg = ob_left_hand.vertex_groups.new(name='Thumb Tip L')
for _i, _w in zip([6, 7, 8, 9, 12, 13, 14, 15, 16, 17], [0.02625, 0.02842, 0.04118, 0.03309, 0.0, 0.974, 0.9591, 0.0, 1.004, 0.9944]): _vg.add([_i], _w, 'REPLACE')
_vg = ob_left_hand.vertex_groups.new(name='Lower Neck')
_vg = ob_left_hand.vertex_groups.new(name='Neck')
_vg = ob_left_hand.vertex_groups.new(name='Head')
_vg = ob_left_hand.vertex_groups.new(name='Shoulder R')
_vg = ob_left_hand.vertex_groups.new(name='Bicep R')
_vg = ob_left_hand.vertex_groups.new(name='Forearm R')
_vg = ob_left_hand.vertex_groups.new(name='Wrist R')
_vg = ob_left_hand.vertex_groups.new(name='Palm R')
_vg = ob_left_hand.vertex_groups.new(name='Fingers R')
_vg = ob_left_hand.vertex_groups.new(name='Thumb R')
_vg = ob_left_hand.vertex_groups.new(name='Thumb Tip R')
_vg = ob_left_hand.vertex_groups.new(name='Thigh L')
_vg = ob_left_hand.vertex_groups.new(name='Calf L')
_vg = ob_left_hand.vertex_groups.new(name='Ankle L')
_vg = ob_left_hand.vertex_groups.new(name='Foot L')
_vg = ob_left_hand.vertex_groups.new(name='Thigh R')
_vg = ob_left_hand.vertex_groups.new(name='Calf R')
_vg = ob_left_hand.vertex_groups.new(name='Ankle R')
_vg = ob_left_hand.vertex_groups.new(name='Foot R')
_m = ob_left_hand.modifiers.new('Armature', 'ARMATURE')
_m.object = ob_armature
ob_left_thigh.parent = ob_armature
ob_left_thigh.location = (0.0, 0.0, 0.0)
_vg = ob_left_thigh.vertex_groups.new(name='Hip')
for _i, _w in zip([1, 3, 5, 7], [0.0, 0.0283, 0.0, 0.0]): _vg.add([_i], _w, 'REPLACE')
_vg = ob_left_thigh.vertex_groups.new(name='Spine')
_vg = ob_left_thigh.vertex_groups.new(name='Chest')
_vg = ob_left_thigh.vertex_groups.new(name='Shoulder L')
_vg = ob_left_thigh.vertex_groups.new(name='Bicep L')
_vg = ob_left_thigh.vertex_groups.new(name='Forearm L')
_vg = ob_left_thigh.vertex_groups.new(name='Wrist L')
_vg = ob_left_thigh.vertex_groups.new(name='Palm L')
_vg = ob_left_thigh.vertex_groups.new(name='Fingers L')
_vg = ob_left_thigh.vertex_groups.new(name='Thumb L')
_vg = ob_left_thigh.vertex_groups.new(name='Thumb Tip L')
_vg = ob_left_thigh.vertex_groups.new(name='Lower Neck')
_vg = ob_left_thigh.vertex_groups.new(name='Neck')
_vg = ob_left_thigh.vertex_groups.new(name='Head')
_vg = ob_left_thigh.vertex_groups.new(name='Shoulder R')
_vg = ob_left_thigh.vertex_groups.new(name='Bicep R')
_vg = ob_left_thigh.vertex_groups.new(name='Forearm R')
_vg = ob_left_thigh.vertex_groups.new(name='Wrist R')
_vg = ob_left_thigh.vertex_groups.new(name='Palm R')
_vg = ob_left_thigh.vertex_groups.new(name='Fingers R')
_vg = ob_left_thigh.vertex_groups.new(name='Thumb R')
_vg = ob_left_thigh.vertex_groups.new(name='Thumb Tip R')
_vg = ob_left_thigh.vertex_groups.new(name='Thigh L')
for _i, _w in zip([0, 1, 2, 3, 4, 5, 6, 7], [1.0, 0.9652, 1.0, 1.0, 1.0, 1.0, 1.0, 1.0]): _vg.add([_i], _w, 'REPLACE')
_vg = ob_left_thigh.vertex_groups.new(name='Calf L')
for _i, _w in zip([0, 2, 4, 6], [0.0, 0.0, 0.0, 0.0]): _vg.add([_i], _w, 'REPLACE')
_vg = ob_left_thigh.vertex_groups.new(name='Ankle L')
_vg = ob_left_thigh.vertex_groups.new(name='Foot L')
_vg = ob_left_thigh.vertex_groups.new(name='Thigh R')
_vg = ob_left_thigh.vertex_groups.new(name='Calf R')
_vg = ob_left_thigh.vertex_groups.new(name='Ankle R')
_vg = ob_left_thigh.vertex_groups.new(name='Foot R')
_m = ob_left_thigh.modifiers.new('Armature', 'ARMATURE')
_m.object = ob_armature
ob_left_calf.parent = ob_armature
ob_left_calf.location = (0.0, 0.0, 0.0)
_vg = ob_left_calf.vertex_groups.new(name='Hip')
_vg = ob_left_calf.vertex_groups.new(name='Spine')
_vg = ob_left_calf.vertex_groups.new(name='Chest')
_vg = ob_left_calf.vertex_groups.new(name='Shoulder L')
_vg = ob_left_calf.vertex_groups.new(name='Bicep L')
_vg = ob_left_calf.vertex_groups.new(name='Forearm L')
_vg = ob_left_calf.vertex_groups.new(name='Wrist L')
_vg = ob_left_calf.vertex_groups.new(name='Palm L')
_vg = ob_left_calf.vertex_groups.new(name='Fingers L')
_vg = ob_left_calf.vertex_groups.new(name='Thumb L')
_vg = ob_left_calf.vertex_groups.new(name='Thumb Tip L')
_vg = ob_left_calf.vertex_groups.new(name='Lower Neck')
_vg = ob_left_calf.vertex_groups.new(name='Neck')
_vg = ob_left_calf.vertex_groups.new(name='Head')
_vg = ob_left_calf.vertex_groups.new(name='Shoulder R')
_vg = ob_left_calf.vertex_groups.new(name='Bicep R')
_vg = ob_left_calf.vertex_groups.new(name='Forearm R')
_vg = ob_left_calf.vertex_groups.new(name='Wrist R')
_vg = ob_left_calf.vertex_groups.new(name='Palm R')
_vg = ob_left_calf.vertex_groups.new(name='Fingers R')
_vg = ob_left_calf.vertex_groups.new(name='Thumb R')
_vg = ob_left_calf.vertex_groups.new(name='Thumb Tip R')
_vg = ob_left_calf.vertex_groups.new(name='Thigh L')
for _i, _w in zip([0, 2, 3, 4, 5, 6, 7], [0.0, 0.0, 0.0, 0.0, 0.02406, 0.0, 0.01329]): _vg.add([_i], _w, 'REPLACE')
_vg = ob_left_calf.vertex_groups.new(name='Calf L')
for _i, _w in zip([0, 1, 2, 3, 4, 5, 6, 7], [1.0, 1.0, 0.9672, 1.0, 1.0, 1.0, 1.0, 1.0]): _vg.add([_i], _w, 'REPLACE')
_vg = ob_left_calf.vertex_groups.new(name='Ankle L')
for _i, _w in zip([0, 1, 2, 3, 4, 5, 6, 7], [0.0, 0.0, 0.0, 0.0, 0.0, 0.0, 0.0, 0.0]): _vg.add([_i], _w, 'REPLACE')
_vg = ob_left_calf.vertex_groups.new(name='Foot L')
_vg = ob_left_calf.vertex_groups.new(name='Thigh R')
_vg = ob_left_calf.vertex_groups.new(name='Calf R')
_vg = ob_left_calf.vertex_groups.new(name='Ankle R')
_vg = ob_left_calf.vertex_groups.new(name='Foot R')
_m = ob_left_calf.modifiers.new('Armature', 'ARMATURE')
_m.object = ob_armature
ob_left_foot.parent = ob_armature
ob_left_foot.location = (0.0, 0.0, 0.0)
_vg = ob_left_foot.vertex_groups.new(name='Hip')
_vg = ob_left_foot.vertex_groups.new(name='Spine')
_vg = ob_left_foot.vertex_groups.new(name='Chest')
_vg = ob_left_foot.vertex_groups.new(name='Shoulder L')
_vg = ob_left_foot.vertex_groups.new(name='Bicep L')
_vg = ob_left_foot.vertex_groups.new(name='Forearm L')
_vg = ob_left_foot.vertex_groups.new(name='Wrist L')
_vg = ob_left_foot.vertex_groups.new(name='Palm L')
_vg = ob_left_foot.vertex_groups.new(name='Fingers L')
_vg = ob_left_foot.vertex_groups.new(name='Thumb L')
_vg = ob_left_foot.vertex_groups.new(name='Thumb Tip L')
_vg = ob_left_foot.vertex_groups.new(name='Lower Neck')
_vg = ob_left_foot.vertex_groups.new(name='Neck')
_vg = ob_left_foot.vertex_groups.new(name='Head')
_vg = ob_left_foot.vertex_groups.new(name='Shoulder R')
_vg = ob_left_foot.vertex_groups.new(name='Bicep R')
_vg = ob_left_foot.vertex_groups.new(name='Forearm R')
_vg = ob_left_foot.vertex_groups.new(name='Wrist R')
_vg = ob_left_foot.vertex_groups.new(name='Palm R')
_vg = ob_left_foot.vertex_groups.new(name='Fingers R')
_vg = ob_left_foot.vertex_groups.new(name='Thumb R')
_vg = ob_left_foot.vertex_groups.new(name='Thumb Tip R')
_vg = ob_left_foot.vertex_groups.new(name='Thigh L')
_vg = ob_left_foot.vertex_groups.new(name='Calf L')
for _i, _w in zip([0, 1, 2, 3, 4, 5, 7, 8, 9, 10, 11, 12, 13, 14, 15, 16, 17, 18, 19, 22, 23, 25, 26, 27], [0.0, 0.0, 0.0, 0.0, 0.0, 0.0, 0.0, 0.0, 0.0, 0.0, 0.0, 0.0, 0.03292, 0.0, 0.0, 0.0, 0.0, 0.0, 0.0, 0.0, 0.0, 0.0, 0.0, 0.0]): _vg.add([_i], _w, 'REPLACE')
_vg = ob_left_foot.vertex_groups.new(name='Ankle L')
_vg.add([0, 1, 4, 5, 8, 9, 10, 11, 12, 13, 14, 15, 16, 17, 18, 19, 24, 25, 26, 27], 1.0, 'REPLACE')
_vg = ob_left_foot.vertex_groups.new(name='Foot L')
for _i, _w in zip([0, 1, 2, 3, 4, 5, 6, 7, 8, 9, 10, 11, 12, 13, 14, 15, 16, 18, 19, 20, 21, 22, 23, 24, 25, 26, 27], [0.1193, 0.05064, 0.9936, 0.9932, 0.1085, 0.03356, 0.9975, 0.9955, 1.0, 1.0, 1.0, 1.0, 0.5312, 0.1527, 0.1742, 0.5214, 0.1593, 0.0004314, 0.1529, 1.0, 0.996, 0.9912, 1.0, 1.0, 1.0, 1.0, 1.0]): _vg.add([_i], _w, 'REPLACE')
_vg = ob_left_foot.vertex_groups.new(name='Thigh R')
_vg = ob_left_foot.vertex_groups.new(name='Calf R')
_vg = ob_left_foot.vertex_groups.new(name='Ankle R')
_vg = ob_left_foot.vertex_groups.new(name='Foot R')
_m = ob_left_foot.modifiers.new('Armature', 'ARMATURE')
_m.object = ob_armature
ob_neckmesh.parent = ob_armature
ob_neckmesh.location = (0.0, 0.0, 0.0)
_vg = ob_neckmesh.vertex_groups.new(name='Hip')
_vg = ob_neckmesh.vertex_groups.new(name='Spine')
_vg = ob_neckmesh.vertex_groups.new(name='Chest')
_vg = ob_neckmesh.vertex_groups.new(name='Shoulder L')
for _i, _w in zip([0, 2, 4, 6, 10], [0.0, 0.03699, 0.0, 0.0, 0.0]): _vg.add([_i], _w, 'REPLACE')
_vg = ob_neckmesh.vertex_groups.new(name='Bicep L')
_vg = ob_neckmesh.vertex_groups.new(name='Forearm L')
_vg = ob_neckmesh.vertex_groups.new(name='Wrist L')
_vg = ob_neckmesh.vertex_groups.new(name='Palm L')
_vg = ob_neckmesh.vertex_groups.new(name='Fingers L')
_vg = ob_neckmesh.vertex_groups.new(name='Thumb L')
_vg = ob_neckmesh.vertex_groups.new(name='Thumb Tip L')
_vg = ob_neckmesh.vertex_groups.new(name='Lower Neck')
for _i, _w in zip([0, 1, 2, 3, 4, 5, 6, 7, 8, 9, 10, 11], [0.0, 0.0, 0.0, 0.0, 0.0, 0.0, 0.0, 0.0, 0.0, 0.0, 0.0, 0.0]): _vg.add([_i], _w, 'REPLACE')
_vg = ob_neckmesh.vertex_groups.new(name='Neck')
for _i, _w in zip([0, 1, 2, 3, 4, 5, 6, 7, 8, 9, 10, 11], [0.9654, 1.0, 0.9846, 1.0, 1.0, 1.0, 1.0, 1.0, 1.0, 1.0, 1.0, 1.0]): _vg.add([_i], _w, 'REPLACE')
_vg = ob_neckmesh.vertex_groups.new(name='Head')
for _i, _w in zip([0, 1, 2, 3, 4, 5, 6, 7, 8, 9, 10, 11], [0.0, 0.0009239, 0.0, 0.0, 0.0, 0.0, 0.0, 0.0, 0.0, 0.0, 0.0, 0.0]): _vg.add([_i], _w, 'REPLACE')
_vg = ob_neckmesh.vertex_groups.new(name='Shoulder R')
for _i, _w in zip([0, 6, 8, 10], [0.0, 0.0, 0.005899, 0.04937]): _vg.add([_i], _w, 'REPLACE')
_vg = ob_neckmesh.vertex_groups.new(name='Bicep R')
_vg = ob_neckmesh.vertex_groups.new(name='Forearm R')
_vg = ob_neckmesh.vertex_groups.new(name='Wrist R')
_vg = ob_neckmesh.vertex_groups.new(name='Palm R')
_vg = ob_neckmesh.vertex_groups.new(name='Fingers R')
_vg = ob_neckmesh.vertex_groups.new(name='Thumb R')
_vg = ob_neckmesh.vertex_groups.new(name='Thumb Tip R')
_vg = ob_neckmesh.vertex_groups.new(name='Thigh L')
_vg = ob_neckmesh.vertex_groups.new(name='Calf L')
_vg = ob_neckmesh.vertex_groups.new(name='Ankle L')
_vg = ob_neckmesh.vertex_groups.new(name='Foot L')
_vg = ob_neckmesh.vertex_groups.new(name='Thigh R')
_vg = ob_neckmesh.vertex_groups.new(name='Calf R')
_vg = ob_neckmesh.vertex_groups.new(name='Ankle R')
_vg = ob_neckmesh.vertex_groups.new(name='Foot R')
_vg = ob_neckmesh.vertex_groups.new(name='Arm IK L')
_m = ob_neckmesh.modifiers.new('Armature', 'ARMATURE')
_m.object = ob_armature
ob_headmesh.parent = ob_armature
ob_headmesh.location = (0.0, 0.0, 0.0)
_vg = ob_headmesh.vertex_groups.new(name='Hip')
_vg = ob_headmesh.vertex_groups.new(name='Spine')
_vg = ob_headmesh.vertex_groups.new(name='Chest')
_vg = ob_headmesh.vertex_groups.new(name='Shoulder L')
_vg = ob_headmesh.vertex_groups.new(name='Bicep L')
_vg = ob_headmesh.vertex_groups.new(name='Forearm L')
_vg = ob_headmesh.vertex_groups.new(name='Wrist L')
_vg = ob_headmesh.vertex_groups.new(name='Palm L')
_vg = ob_headmesh.vertex_groups.new(name='Fingers L')
_vg = ob_headmesh.vertex_groups.new(name='Thumb L')
_vg = ob_headmesh.vertex_groups.new(name='Thumb Tip L')
_vg = ob_headmesh.vertex_groups.new(name='Lower Neck')
_vg = ob_headmesh.vertex_groups.new(name='Neck')
for _i, _w in zip([0, 2, 4, 5, 6, 9, 10, 11, 12, 14, 16, 17, 18, 19, 20, 22, 24, 25, 26, 27, 28, 29, 30, 31, 32, 33, 35, 36, 37, 38, 39, 40, 41], [0.0, 0.0, 0.0, 0.0, 0.0, 0.0, 0.0, 0.0, 0.0, 0.0, 0.0, 0.0, 0.0, 0.0, 0.0, 0.0, 0.0, 0.0, 0.0, 0.0, 0.0, 0.0, 0.0, 0.0, 0.0, 0.0, 0.0, 0.0, 0.0, 0.0, 0.0, 0.0, 0.0]): _vg.add([_i], _w, 'REPLACE')
_vg = ob_headmesh.vertex_groups.new(name='Head')
for _i, _w in zip([0, 1, 2, 3, 4, 5, 6, 7, 8, 9, 10, 11, 12, 13, 14, 15, 16, 17, 18, 19, 20, 21, 22, 23, 24, 25, 26, 27, 28, 29, 30, 31, 32, 33, 34, 35, 36, 37, 38, 39, 40, 41], [1.0, 0.998, 1.0, 0.9945, 0.9894, 0.9644, 1.0, 0.9959, 0.9976, 1.0, 1.0, 0.9957, 1.0, 0.9988, 0.9785, 0.9875, 0.9911, 0.9581, 0.9815, 0.9936, 0.9865, 0.9967, 1.0, 0.9997, 0.9803, 1.0, 1.0, 1.0, 0.998, 1.0, 0.9945, 0.9894, 0.9746, 1.0, 0.9959, 0.9976, 1.0, 1.0, 0.9875, 0.9815, 0.9936, 0.9413]): _vg.add([_i], _w, 'REPLACE')
_vg = ob_headmesh.vertex_groups.new(name='Shoulder R')
_vg = ob_headmesh.vertex_groups.new(name='Bicep R')
_vg = ob_headmesh.vertex_groups.new(name='Forearm R')
_vg = ob_headmesh.vertex_groups.new(name='Wrist R')
_vg = ob_headmesh.vertex_groups.new(name='Palm R')
_vg = ob_headmesh.vertex_groups.new(name='Fingers R')
_vg = ob_headmesh.vertex_groups.new(name='Thumb R')
_vg = ob_headmesh.vertex_groups.new(name='Thumb Tip R')
_vg = ob_headmesh.vertex_groups.new(name='Thigh L')
_vg = ob_headmesh.vertex_groups.new(name='Calf L')
_vg = ob_headmesh.vertex_groups.new(name='Ankle L')
_vg = ob_headmesh.vertex_groups.new(name='Foot L')
_vg = ob_headmesh.vertex_groups.new(name='Thigh R')
_vg = ob_headmesh.vertex_groups.new(name='Calf R')
_vg = ob_headmesh.vertex_groups.new(name='Ankle R')
_vg = ob_headmesh.vertex_groups.new(name='Foot R')
for _i, _w in zip([1, 2, 5, 14, 15, 18, 19, 26], [0.0, 0.002208, 0.0, 0.0, 0.0, 0.0, 0.0, 0.0]): _vg.add([_i], _w, 'REPLACE')
_m = ob_headmesh.modifiers.new('Armature', 'ARMATURE')
_m.object = ob_armature
ob_right_thigh.parent = ob_armature
ob_right_thigh.location = (0.0, 0.0, 0.0)
_vg = ob_right_thigh.vertex_groups.new(name='Hip')
for _i, _w in zip([0, 1, 2, 3, 5, 6, 7], [0.0, 0.0, 0.0, 0.0, 0.0, 0.002401, 0.0]): _vg.add([_i], _w, 'REPLACE')
_vg = ob_right_thigh.vertex_groups.new(name='Spine')
_vg = ob_right_thigh.vertex_groups.new(name='Chest')
_vg = ob_right_thigh.vertex_groups.new(name='Shoulder L')
_vg = ob_right_thigh.vertex_groups.new(name='Bicep L')
_vg = ob_right_thigh.vertex_groups.new(name='Forearm L')
_vg = ob_right_thigh.vertex_groups.new(name='Wrist L')
_vg = ob_right_thigh.vertex_groups.new(name='Palm L')
_vg = ob_right_thigh.vertex_groups.new(name='Fingers L')
_vg = ob_right_thigh.vertex_groups.new(name='Thumb L')
_vg = ob_right_thigh.vertex_groups.new(name='Thumb Tip L')
_vg = ob_right_thigh.vertex_groups.new(name='Lower Neck')
_vg = ob_right_thigh.vertex_groups.new(name='Neck')
_vg = ob_right_thigh.vertex_groups.new(name='Head')
_vg = ob_right_thigh.vertex_groups.new(name='Shoulder R')
_vg = ob_right_thigh.vertex_groups.new(name='Bicep R')
_vg = ob_right_thigh.vertex_groups.new(name='Forearm R')
_vg = ob_right_thigh.vertex_groups.new(name='Wrist R')
_vg = ob_right_thigh.vertex_groups.new(name='Palm R')
_vg = ob_right_thigh.vertex_groups.new(name='Fingers R')
_vg = ob_right_thigh.vertex_groups.new(name='Thumb R')
_vg = ob_right_thigh.vertex_groups.new(name='Thumb Tip R')
_vg = ob_right_thigh.vertex_groups.new(name='Thigh L')
_vg = ob_right_thigh.vertex_groups.new(name='Calf L')
_vg = ob_right_thigh.vertex_groups.new(name='Ankle L')
_vg = ob_right_thigh.vertex_groups.new(name='Foot L')
_vg = ob_right_thigh.vertex_groups.new(name='Thigh R')
_vg.add([0, 1, 2, 3, 4, 5, 6, 7], 1.0, 'REPLACE')
_vg = ob_right_thigh.vertex_groups.new(name='Calf R')
for _i, _w in zip([0, 1, 3, 4, 6], [0.0, 0.0, 0.0, 0.0, 0.0]): _vg.add([_i], _w, 'REPLACE')
_vg = ob_right_thigh.vertex_groups.new(name='Ankle R')
_vg = ob_right_thigh.vertex_groups.new(name='Foot R')
_m = ob_right_thigh.modifiers.new('Armature', 'ARMATURE')
_m.object = ob_armature
ob_right_calf.parent = ob_armature
ob_right_calf.location = (0.0, 0.0, 0.0)
_vg = ob_right_calf.vertex_groups.new(name='Hip')
_vg = ob_right_calf.vertex_groups.new(name='Spine')
_vg = ob_right_calf.vertex_groups.new(name='Chest')
_vg = ob_right_calf.vertex_groups.new(name='Shoulder L')
_vg = ob_right_calf.vertex_groups.new(name='Bicep L')
_vg = ob_right_calf.vertex_groups.new(name='Forearm L')
_vg = ob_right_calf.vertex_groups.new(name='Wrist L')
_vg = ob_right_calf.vertex_groups.new(name='Palm L')
_vg = ob_right_calf.vertex_groups.new(name='Fingers L')
_vg = ob_right_calf.vertex_groups.new(name='Thumb L')
_vg = ob_right_calf.vertex_groups.new(name='Thumb Tip L')
_vg = ob_right_calf.vertex_groups.new(name='Lower Neck')
_vg = ob_right_calf.vertex_groups.new(name='Neck')
_vg = ob_right_calf.vertex_groups.new(name='Head')
_vg = ob_right_calf.vertex_groups.new(name='Shoulder R')
_vg = ob_right_calf.vertex_groups.new(name='Bicep R')
_vg = ob_right_calf.vertex_groups.new(name='Forearm R')
_vg = ob_right_calf.vertex_groups.new(name='Wrist R')
_vg = ob_right_calf.vertex_groups.new(name='Palm R')
_vg = ob_right_calf.vertex_groups.new(name='Fingers R')
_vg = ob_right_calf.vertex_groups.new(name='Thumb R')
_vg = ob_right_calf.vertex_groups.new(name='Thumb Tip R')
_vg = ob_right_calf.vertex_groups.new(name='Thigh L')
_vg = ob_right_calf.vertex_groups.new(name='Calf L')
_vg = ob_right_calf.vertex_groups.new(name='Ankle L')
_vg = ob_right_calf.vertex_groups.new(name='Foot L')
_vg = ob_right_calf.vertex_groups.new(name='Thigh R')
for _i, _w in zip([1, 2, 3, 4, 5, 6], [0.0, 0.0, 0.0, 0.006559, 0.0183, 0.01872]): _vg.add([_i], _w, 'REPLACE')
_vg = ob_right_calf.vertex_groups.new(name='Calf R')
_vg.add([0, 1, 2, 3, 4, 5, 6, 7], 1.0, 'REPLACE')
_vg = ob_right_calf.vertex_groups.new(name='Ankle R')
for _i, _w in zip([0, 1, 2, 3, 7], [0.0, 0.0, 0.0, 0.0, 0.0]): _vg.add([_i], _w, 'REPLACE')
_vg = ob_right_calf.vertex_groups.new(name='Foot R')
_m = ob_right_calf.modifiers.new('Armature', 'ARMATURE')
_m.object = ob_armature
ob_right_bicep.parent = ob_armature
ob_right_bicep.location = (0.0, 0.0, 0.0)
_vg = ob_right_bicep.vertex_groups.new(name='Hip')
_vg = ob_right_bicep.vertex_groups.new(name='Spine')
_vg = ob_right_bicep.vertex_groups.new(name='Chest')
_vg = ob_right_bicep.vertex_groups.new(name='Shoulder L')
_vg = ob_right_bicep.vertex_groups.new(name='Bicep L')
_vg = ob_right_bicep.vertex_groups.new(name='Forearm L')
_vg = ob_right_bicep.vertex_groups.new(name='Wrist L')
_vg = ob_right_bicep.vertex_groups.new(name='Palm L')
_vg = ob_right_bicep.vertex_groups.new(name='Fingers L')
_vg = ob_right_bicep.vertex_groups.new(name='Thumb L')
_vg = ob_right_bicep.vertex_groups.new(name='Thumb Tip L')
_vg = ob_right_bicep.vertex_groups.new(name='Lower Neck')
_vg = ob_right_bicep.vertex_groups.new(name='Neck')
_vg = ob_right_bicep.vertex_groups.new(name='Head')
_vg = ob_right_bicep.vertex_groups.new(name='Shoulder R')
for _i, _w in zip([0, 1, 3, 4, 6], [0.0, 0.0, 0.0, 0.0, 0.0]): _vg.add([_i], _w, 'REPLACE')
_vg = ob_right_bicep.vertex_groups.new(name='Bicep R')
for _i, _w in zip([0, 1, 2, 3, 4, 5, 6, 7], [1.0, 1.0, 1.0, 1.0, 1.0, 1.0, 0.9747, 1.0]): _vg.add([_i], _w, 'REPLACE')
_vg = ob_right_bicep.vertex_groups.new(name='Forearm R')
for _i, _w in zip([0, 1, 2, 3, 4, 5, 6, 7], [0.0, 0.0, 0.0, 0.0, 0.0, 0.0, 0.0, 0.0]): _vg.add([_i], _w, 'REPLACE')
_vg = ob_right_bicep.vertex_groups.new(name='Wrist R')
_vg = ob_right_bicep.vertex_groups.new(name='Palm R')
_vg = ob_right_bicep.vertex_groups.new(name='Fingers R')
_vg = ob_right_bicep.vertex_groups.new(name='Thumb R')
_vg = ob_right_bicep.vertex_groups.new(name='Thumb Tip R')
_vg = ob_right_bicep.vertex_groups.new(name='Thigh L')
_vg = ob_right_bicep.vertex_groups.new(name='Calf L')
_vg = ob_right_bicep.vertex_groups.new(name='Ankle L')
_vg = ob_right_bicep.vertex_groups.new(name='Foot L')
_vg = ob_right_bicep.vertex_groups.new(name='Thigh R')
_vg = ob_right_bicep.vertex_groups.new(name='Calf R')
_vg = ob_right_bicep.vertex_groups.new(name='Ankle R')
_vg = ob_right_bicep.vertex_groups.new(name='Foot R')
_m = ob_right_bicep.modifiers.new('Armature', 'ARMATURE')
_m.object = ob_armature
ob_right_forearm.parent = ob_armature
ob_right_forearm.location = (0.0, 0.0, 0.0)
_vg = ob_right_forearm.vertex_groups.new(name='Hip')
_vg = ob_right_forearm.vertex_groups.new(name='Spine')
_vg = ob_right_forearm.vertex_groups.new(name='Chest')
_vg = ob_right_forearm.vertex_groups.new(name='Shoulder L')
_vg = ob_right_forearm.vertex_groups.new(name='Bicep L')
_vg = ob_right_forearm.vertex_groups.new(name='Forearm L')
_vg = ob_right_forearm.vertex_groups.new(name='Wrist L')
_vg = ob_right_forearm.vertex_groups.new(name='Palm L')
_vg = ob_right_forearm.vertex_groups.new(name='Fingers L')
_vg = ob_right_forearm.vertex_groups.new(name='Thumb L')
_vg = ob_right_forearm.vertex_groups.new(name='Thumb Tip L')
_vg = ob_right_forearm.vertex_groups.new(name='Lower Neck')
_vg = ob_right_forearm.vertex_groups.new(name='Neck')
_vg = ob_right_forearm.vertex_groups.new(name='Head')
_vg = ob_right_forearm.vertex_groups.new(name='Shoulder R')
_vg = ob_right_forearm.vertex_groups.new(name='Bicep R')
for _i, _w in zip([0, 1, 3, 4, 5, 6], [0.0, 0.0, 0.0, 0.03197, 0.0, 0.0]): _vg.add([_i], _w, 'REPLACE')
_vg = ob_right_forearm.vertex_groups.new(name='Forearm R')
for _i, _w in zip([0, 1, 2, 3, 4, 5, 6, 7], [1.0, 1.0, 1.0, 1.0, 1.0, 1.0, 1.0, 0.9907]): _vg.add([_i], _w, 'REPLACE')
_vg = ob_right_forearm.vertex_groups.new(name='Wrist R')
for _i, _w in zip([0, 1, 2, 3, 4, 5, 6, 7], [0.0, 0.0, 0.09387, 0.0, 0.0, 0.0, 0.0, 0.01858]): _vg.add([_i], _w, 'REPLACE')
_vg = ob_right_forearm.vertex_groups.new(name='Palm R')
_vg = ob_right_forearm.vertex_groups.new(name='Fingers R')
_vg = ob_right_forearm.vertex_groups.new(name='Thumb R')
_vg = ob_right_forearm.vertex_groups.new(name='Thumb Tip R')
_vg = ob_right_forearm.vertex_groups.new(name='Thigh L')
_vg = ob_right_forearm.vertex_groups.new(name='Calf L')
_vg = ob_right_forearm.vertex_groups.new(name='Ankle L')
_vg = ob_right_forearm.vertex_groups.new(name='Foot L')
_vg = ob_right_forearm.vertex_groups.new(name='Thigh R')
_vg = ob_right_forearm.vertex_groups.new(name='Calf R')
_vg = ob_right_forearm.vertex_groups.new(name='Ankle R')
_vg = ob_right_forearm.vertex_groups.new(name='Foot R')
for _i, _w in zip([0, 1, 2, 3, 4, 5, 6, 7], [0.0, 0.0, 0.0, 0.0, 0.0, 0.0, 0.0, 0.0]): _vg.add([_i], _w, 'REPLACE')
_vg = ob_right_forearm.vertex_groups.new(name='Elbow IK R')
for _i, _w in zip([2, 3, 5, 6], [0.0, 0.0, 0.0, 0.0]): _vg.add([_i], _w, 'REPLACE')
_m = ob_right_forearm.modifiers.new('Armature', 'ARMATURE')
_m.object = ob_armature
ob_right_hand.parent = ob_armature
ob_right_hand.location = (0.0, 0.0, 0.0)
_vg = ob_right_hand.vertex_groups.new(name='Hip')
_vg = ob_right_hand.vertex_groups.new(name='Spine')
_vg = ob_right_hand.vertex_groups.new(name='Chest')
_vg = ob_right_hand.vertex_groups.new(name='Shoulder L')
_vg = ob_right_hand.vertex_groups.new(name='Bicep L')
_vg = ob_right_hand.vertex_groups.new(name='Forearm L')
_vg = ob_right_hand.vertex_groups.new(name='Wrist L')
_vg = ob_right_hand.vertex_groups.new(name='Palm L')
_vg = ob_right_hand.vertex_groups.new(name='Fingers L')
_vg = ob_right_hand.vertex_groups.new(name='Thumb L')
_vg = ob_right_hand.vertex_groups.new(name='Thumb Tip L')
_vg = ob_right_hand.vertex_groups.new(name='Lower Neck')
_vg = ob_right_hand.vertex_groups.new(name='Neck')
_vg = ob_right_hand.vertex_groups.new(name='Head')
_vg = ob_right_hand.vertex_groups.new(name='Shoulder R')
_vg = ob_right_hand.vertex_groups.new(name='Bicep R')
_vg = ob_right_hand.vertex_groups.new(name='Forearm R')
for _i, _w in zip([1, 2, 3, 4, 5, 6, 7, 8, 9, 10, 11, 12, 13, 14, 15, 16, 17, 18, 19, 20, 21], [0.0, 0.0, 0.0, 0.0, 0.0, 0.0, 0.0, 0.0, 0.0, 0.003967, 0.0, 0.0, 0.0, 0.0, 0.0, 0.0, 0.0, 0.0, 0.004266, 0.0, 0.0]): _vg.add([_i], _w, 'REPLACE')
_vg = ob_right_hand.vertex_groups.new(name='Wrist R')
for _i, _w in zip([3, 9, 10, 11, 12, 19, 20, 21], [1.0, 1.0, 1.0, 1.0, 0.9786, 1.0, 0.9886, 0.9737]): _vg.add([_i], _w, 'REPLACE')
_vg = ob_right_hand.vertex_groups.new(name='Palm R')
for _i, _w in zip([0, 1, 2, 3, 4, 6, 8, 9, 11, 12, 20, 21], [1.0, 0.9823, 1.0, 1.0, 0.01462, 0.0199, 0.9872, 0.9962, 1.0, 0.9689, 0.0, 0.0]): _vg.add([_i], _w, 'REPLACE')
_vg = ob_right_hand.vertex_groups.new(name='Fingers R')
for _i, _w in zip([0, 1, 2, 3, 4, 5, 6, 7, 8, 9, 10, 11, 12, 13, 14, 20, 21], [1.0, 1.0, 1.0, 0.0, 1.0, 1.0, 1.0, 1.0, 1.0, 0.0, 0.0, 0.0, 0.0, 0.0, 0.0, 0.0355, 0.0]): _vg.add([_i], _w, 'REPLACE')
_vg = ob_right_hand.vertex_groups.new(name='Thumb R')
for _i, _w in zip([0, 1, 2, 3, 5, 6, 7, 8, 9, 10, 11, 12, 13, 14, 18, 19, 20, 21], [0.01751, 0.0, 0.0008753, 0.0, 0.04326, 0.0, 0.0405, 0.0, 1.0, 1.0, 0.0, 1.0, 1.0, 0.02833, 0.9566, 1.0, 0.0, 0.0]): _vg.add([_i], _w, 'REPLACE')
_vg = ob_right_hand.vertex_groups.new(name='Thumb Tip R')
for _i, _w in zip([9, 10, 12, 13, 14, 15, 16, 17, 18, 19], [0.03309, 0.02842, 0.04118, 1.0, 1.0, 1.0, 1.0, 0.9944, 1.0, 0.02625]): _vg.add([_i], _w, 'REPLACE')
_vg = ob_right_hand.vertex_groups.new(name='Thigh L')
_vg = ob_right_hand.vertex_groups.new(name='Calf L')
_vg = ob_right_hand.vertex_groups.new(name='Ankle L')
_vg = ob_right_hand.vertex_groups.new(name='Foot L')
_vg = ob_right_hand.vertex_groups.new(name='Thigh R')
_vg = ob_right_hand.vertex_groups.new(name='Calf R')
_vg = ob_right_hand.vertex_groups.new(name='Ankle R')
_vg = ob_right_hand.vertex_groups.new(name='Foot R')
for _i, _w in zip([0, 1, 2, 3, 4, 5, 6, 7, 8, 9, 10, 11, 12, 13, 14, 15, 16, 17, 18, 19, 20, 21], [0.0, 0.0, 0.0, 0.0, 0.0, 0.0, 0.0, 0.0, 0.0, 0.0, 0.0, 0.0, 0.0, 0.0, 0.0, 0.0, 0.0, 0.0, 0.0, 0.0, 0.0, 0.0]): _vg.add([_i], _w, 'REPLACE')
_vg = ob_right_hand.vertex_groups.new(name='Arm IK R')
for _i, _w in zip([0, 1, 2, 3, 4, 5, 6, 7, 8, 9, 10, 11, 12, 13, 14, 15, 16, 17, 18, 19, 20, 21], [0.0, 0.0, 0.0, 0.0, 0.0, 0.0, 0.0, 0.0, 0.0, 0.0, 0.0, 0.0, 0.0, 0.0, 0.0, 0.0, 0.0, 0.0, 0.0, 0.0, 0.0, 0.0]): _vg.add([_i], _w, 'REPLACE')
_vg = ob_right_hand.vertex_groups.new(name='Elbow IK R')
for _i, _w in zip([0, 1, 2, 3, 4, 5, 6, 7, 8, 9, 10, 11, 12, 13, 18, 19, 20, 21], [0.0, 0.0, 0.0, 0.0, 0.0, 0.0, 0.0, 0.0, 0.0, 0.0, 0.0, 0.0, 0.0, 0.0, 0.0, 0.0, 0.0, 0.0]): _vg.add([_i], _w, 'REPLACE')
_vg = ob_right_hand.vertex_groups.new(name='Knee IK L')
for _i, _w in zip([0, 1, 2, 3, 4, 5, 6, 7, 8, 9, 10, 11, 12, 14, 16, 19, 20, 21], [0.0, 0.0, 0.0, 0.0, 0.0, 0.0, 0.0, 0.0, 0.0, 0.0, 0.0, 0.0, 0.0, 0.0, 0.0, 0.0, 0.0, 0.0]): _vg.add([_i], _w, 'REPLACE')
_vg = ob_right_hand.vertex_groups.new(name='Knee IK R')
for _i, _w in zip([0, 1, 2, 3, 4, 5, 6, 7, 8, 9, 10, 11, 12, 13, 14, 15, 16, 17, 19, 20, 21], [0.0, 0.0, 0.0, 0.0, 0.0, 0.0, 0.0, 0.0, 0.0, 0.0, 0.0, 0.0, 0.0, 0.0, 0.0, 0.0, 0.0, 0.0, 0.0, 0.0, 0.0]): _vg.add([_i], _w, 'REPLACE')
_vg = ob_right_hand.vertex_groups.new(name='Leg IK R')
for _i, _w in zip([0, 1, 2, 3, 4, 5, 6, 7, 8, 11, 14, 20, 21], [0.0, 0.0, 0.0, 0.0, 0.0, 0.0, 0.0, 0.0, 0.0, 0.0, 0.0, 0.0, 0.0]): _vg.add([_i], _w, 'REPLACE')
_vg = ob_right_hand.vertex_groups.new(name='Leg IK L')
for _i, _w in zip([0, 1, 2, 3, 4, 5, 6, 7, 8, 9, 10, 11, 12, 14, 15, 16, 19, 20, 21], [0.0, 0.0, 0.0, 0.0, 0.0, 0.0, 0.0, 0.0, 0.0, 0.0, 0.0, 0.0, 0.0, 0.0, 0.0, 0.0, 0.0, 0.0, 0.0]): _vg.add([_i], _w, 'REPLACE')
_m = ob_right_hand.modifiers.new('Armature', 'ARMATURE')
_m.object = ob_armature
ob_right_foot.parent = ob_armature
ob_right_foot.location = (0.0, 0.0, 0.0)
_vg = ob_right_foot.vertex_groups.new(name='Hip')
_vg = ob_right_foot.vertex_groups.new(name='Spine')
_vg = ob_right_foot.vertex_groups.new(name='Chest')
_vg = ob_right_foot.vertex_groups.new(name='Shoulder L')
_vg = ob_right_foot.vertex_groups.new(name='Bicep L')
_vg = ob_right_foot.vertex_groups.new(name='Forearm L')
_vg = ob_right_foot.vertex_groups.new(name='Wrist L')
_vg = ob_right_foot.vertex_groups.new(name='Palm L')
_vg = ob_right_foot.vertex_groups.new(name='Fingers L')
_vg = ob_right_foot.vertex_groups.new(name='Thumb L')
_vg = ob_right_foot.vertex_groups.new(name='Thumb Tip L')
_vg = ob_right_foot.vertex_groups.new(name='Lower Neck')
_vg = ob_right_foot.vertex_groups.new(name='Neck')
_vg = ob_right_foot.vertex_groups.new(name='Head')
_vg = ob_right_foot.vertex_groups.new(name='Shoulder R')
_vg = ob_right_foot.vertex_groups.new(name='Bicep R')
_vg = ob_right_foot.vertex_groups.new(name='Forearm R')
_vg = ob_right_foot.vertex_groups.new(name='Wrist R')
_vg = ob_right_foot.vertex_groups.new(name='Palm R')
_vg = ob_right_foot.vertex_groups.new(name='Fingers R')
_vg = ob_right_foot.vertex_groups.new(name='Thumb R')
_vg = ob_right_foot.vertex_groups.new(name='Thumb Tip R')
_vg = ob_right_foot.vertex_groups.new(name='Thigh L')
_vg = ob_right_foot.vertex_groups.new(name='Calf L')
_vg = ob_right_foot.vertex_groups.new(name='Ankle L')
_vg = ob_right_foot.vertex_groups.new(name='Foot L')
_vg = ob_right_foot.vertex_groups.new(name='Thigh R')
_vg = ob_right_foot.vertex_groups.new(name='Calf R')
for _i, _w in zip([0, 1, 2, 3, 4, 5, 6, 7, 8, 9, 10, 11, 12, 13, 14, 15, 16, 17, 18, 19, 21, 22, 23, 24, 25, 26, 27], [0.0, 0.0, 0.0, 0.0, 0.0, 0.0, 0.0, 0.0008045, 0.03173, 0.0, 0.0, 0.0, 0.0, 0.0, 0.0, 0.0, 0.0, 0.0, 0.0, 0.0, 0.0, 0.0, 0.0, 0.0, 0.0, 0.0, 0.0]): _vg.add([_i], _w, 'REPLACE')
_vg = ob_right_foot.vertex_groups.new(name='Ankle R')
for _i, _w in zip([0, 1, 2, 3, 4, 5, 6, 7, 8, 9, 10, 11, 12, 13, 14, 15, 16, 17, 19, 21], [1.0, 1.0, 1.0, 1.0, 1.0, 1.0, 1.0, 1.0, 1.0, 1.0, 1.0, 1.0, 1.0, 1.0, 0.7469, 1.0, 1.0, 0.6873, 0.09037, 0.1666]): _vg.add([_i], _w, 'REPLACE')
_vg = ob_right_foot.vertex_groups.new(name='Foot R')
for _i, _w in zip([0, 1, 2, 3, 4, 5, 6, 8, 9, 10, 11, 12, 13, 14, 15, 16, 17, 18, 19, 20, 21, 22, 23, 24, 25, 26, 27], [0.1193, 0.1593, 0.05064, 0.1085, 0.03356, 0.1529, 0.5214, 0.1527, 0.0004314, 0.1742, 1.0, 0.5312, 1.0, 1.0, 1.0, 1.0, 1.0, 0.996, 1.0, 1.0, 1.0, 0.9851, 0.9932, 1.0, 1.0, 0.9975, 1.0]): _vg.add([_i], _w, 'REPLACE')
_m = ob_right_foot.modifiers.new('Armature', 'ARMATURE')
_m.object = ob_armature
ob_abdomen.parent = ob_armature
ob_abdomen.location = (0.0, 0.0, 0.0)
ob_abdomen.lock_rotations_4d = False
ob_abdomen.empty_display_type = 'ARROWS'
ob_abdomen.lineart.crease_threshold = 0.0
_vg = ob_abdomen.vertex_groups.new(name='Hip')
for _i, _w in zip([1, 3, 4, 6, 9, 11], [0.9823, 0.9696, 1.0, 1.0, 1.0, 1.0]): _vg.add([_i], _w, 'REPLACE')
_vg = ob_abdomen.vertex_groups.new(name='Spine')
for _i, _w in zip([0, 1, 2, 3, 4, 5, 6, 7, 8, 9, 10, 11], [1.0, 0.08712, 1.0, 0.09678, 0.005135, 0.9299, 0.03657, 1.0, 1.0, 0.08712, 1.0, 0.09678]): _vg.add([_i], _w, 'REPLACE')
_vg = ob_abdomen.vertex_groups.new(name='Chest')
for _i, _w in zip([0, 2, 5, 7, 8, 10], [0.08439, 0.02996, 0.001321, 0.4739, 0.08439, 0.02996]): _vg.add([_i], _w, 'REPLACE')
_vg = ob_abdomen.vertex_groups.new(name='Shoulder L')
for _i, _w in zip([0, 2], [0.07482, 0.0831]): _vg.add([_i], _w, 'REPLACE')
_vg = ob_abdomen.vertex_groups.new(name='Bicep L')
for _i, _w in zip([7], [0.0]): _vg.add([_i], _w, 'REPLACE')
_vg = ob_abdomen.vertex_groups.new(name='Forearm L')
_vg = ob_abdomen.vertex_groups.new(name='Wrist L')
_vg = ob_abdomen.vertex_groups.new(name='Palm L')
_vg = ob_abdomen.vertex_groups.new(name='Fingers L')
_vg = ob_abdomen.vertex_groups.new(name='Thumb L')
_vg = ob_abdomen.vertex_groups.new(name='Thumb Tip L')
_vg = ob_abdomen.vertex_groups.new(name='Lower Neck')
for _i, _w in zip([2, 3, 5], [0.0, 0.0, 0.0]): _vg.add([_i], _w, 'REPLACE')
_vg = ob_abdomen.vertex_groups.new(name='Neck')
_vg = ob_abdomen.vertex_groups.new(name='Head')
_vg = ob_abdomen.vertex_groups.new(name='Shoulder R')
for _i, _w in zip([8, 10], [0.07482, 0.0831]): _vg.add([_i], _w, 'REPLACE')
_vg = ob_abdomen.vertex_groups.new(name='Bicep R')
for _i, _w in zip([2, 5, 7, 8, 10], [0.0, 0.0, 0.0, 0.0, 0.0]): _vg.add([_i], _w, 'REPLACE')
_vg = ob_abdomen.vertex_groups.new(name='Forearm R')
_vg = ob_abdomen.vertex_groups.new(name='Wrist R')
_vg = ob_abdomen.vertex_groups.new(name='Palm R')
_vg = ob_abdomen.vertex_groups.new(name='Fingers R')
_vg = ob_abdomen.vertex_groups.new(name='Thumb R')
_vg = ob_abdomen.vertex_groups.new(name='Thumb Tip R')
_vg = ob_abdomen.vertex_groups.new(name='Thigh L')
for _i, _w in zip([0, 1, 2, 3, 4, 6, 8, 10, 11], [0.0, 0.004356, 0.0, 0.0, 0.0, 0.004589, 0.0, 0.0, 0.0]): _vg.add([_i], _w, 'REPLACE')
_vg = ob_abdomen.vertex_groups.new(name='Calf L')
_vg = ob_abdomen.vertex_groups.new(name='Ankle L')
_vg = ob_abdomen.vertex_groups.new(name='Foot L')
_vg = ob_abdomen.vertex_groups.new(name='Thigh R')
for _i, _w in zip([1, 3, 4, 5, 6, 7, 8, 9, 10, 11], [0.0, 0.0, 0.014, 0.0, 0.02228, 0.0, 0.0, 0.02292, 0.0, 0.01118]): _vg.add([_i], _w, 'REPLACE')
_vg = ob_abdomen.vertex_groups.new(name='Calf R')
_vg = ob_abdomen.vertex_groups.new(name='Ankle R')
_vg = ob_abdomen.vertex_groups.new(name='Foot R')
_m = ob_abdomen.modifiers.new('Armature', 'ARMATURE')
_m.object = ob_armature
_m = ob_abdomen.modifiers.new('Auto Smooth', 'NODES')
_m.node_group = ng_auto_smooth
_gi = [s.identifier for s in ng_auto_smooth.interface.items_tree if s.item_type == 'SOCKET' and s.in_out == 'INPUT']
_m[_gi[1]] = 0.5236  # Angle

# ---- collection membership
scene.collection.objects.link(ob_armature)
col_collection.objects.link(ob_torso)
col_collection.objects.link(ob_left_bicep)
col_collection.objects.link(ob_left_forearm)
col_collection.objects.link(ob_left_hand)
col_collection.objects.link(ob_left_thigh)
col_collection.objects.link(ob_left_calf)
col_collection.objects.link(ob_left_foot)
col_collection.objects.link(ob_neckmesh)
col_collection.objects.link(ob_headmesh)
col_collection.objects.link(ob_right_thigh)
col_collection.objects.link(ob_right_calf)
col_collection.objects.link(ob_right_bicep)
col_collection.objects.link(ob_right_forearm)
col_collection.objects.link(ob_right_hand)
col_collection.objects.link(ob_right_foot)
col_collection.objects.link(ob_abdomen)

# ---- scene / render settings (as saved in the file)
scene.frame_start = 1; scene.frame_end = 48; scene.frame_set(26)
scene.render.engine = 'BLENDER_EEVEE_NEXT'
scene.cycles.sampling_pattern = 'TABULATED_SOBOL'
scene.view_settings.view_transform = 'Filmic'
bpy.context.view_layer.update()

# ---- added for rendering (the .blend has no active camera and no usable light): camera, sun
cam_auto = bpy.data.cameras.new('AutoCamera')
cam_auto.lens = 50.0
cam_auto.sensor_width = 36.0
cam_auto.clip_end = 1000.0
ob_auto_camera = bpy.data.objects.new('AutoCamera', cam_auto)
scene.collection.objects.link(ob_auto_camera)
ob_auto_camera.location = (8.86189, -10.1634, 10.7494)
ob_auto_camera.rotation_euler = (1.09748, -7.21219e-08, 0.694738)
scene.camera = ob_auto_camera
light_auto_sun = bpy.data.lights.new('AutoSun', 'SUN')
light_auto_sun.energy = 3.0
light_auto_sun.angle = 0.0523599
ob_auto_sun = bpy.data.objects.new('AutoSun', light_auto_sun)
scene.collection.objects.link(ob_auto_sun)
ob_auto_sun.rotation_euler = (0.872665, 0.174533, 0.523599)
bpy.context.view_layer.update()
